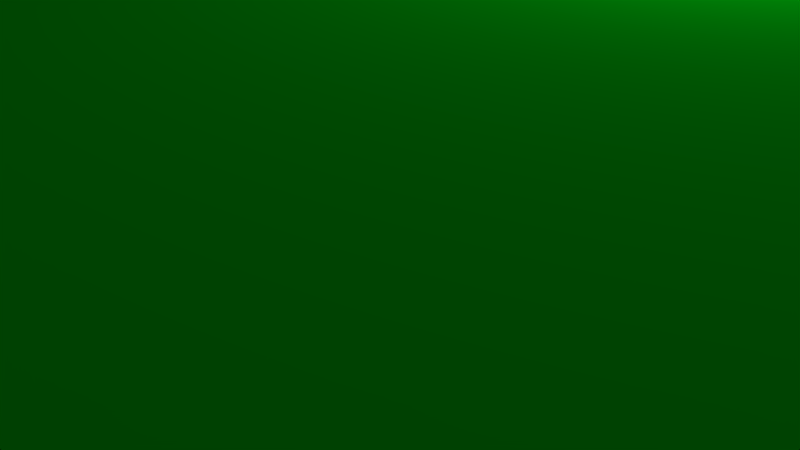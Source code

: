 # Source: room.blend  (saved by Blender 2.79.0; exported with 4.5.12 LTS)
import bpy
from mathutils import Matrix  # noqa: F401  (used for matrix-valued properties, if any)

bpy.ops.wm.read_factory_settings(use_empty=True)
scene = bpy.context.scene
scene.name = 'Scene'

# ---- collections
col_collection_1 = bpy.data.collections.new('Collection 1'); scene.collection.children.link(col_collection_1)

# ---- materials (node trees are filled in below, after node groups)
mat_material = bpy.data.materials.new('Material')
mat_material.alpha_threshold = 0.0
mat_material.use_transparent_shadow = False
mat_material.diffuse_color = (0.0, 0.8, 0.008689, 1.0)
mat_material.roughness = 0.5
mat_material.line_color = (0.0, 0.0, 0.0, 1.0)

# ---- material node trees

# ---- world
world_world = bpy.data.worlds.new('World'); scene.world = world_world
world_world.color = (0.05088, 0.05088, 0.05088)
world_world.use_sun_shadow = False
world_world.sun_shadow_jitter_overblur = 0.0
world_world.cycles.sampling_method = 'MANUAL'

# ---- cameras
cam_camera = bpy.data.cameras.new('Camera')
cam_camera.clip_end = 100.0
cam_camera.lens = 35.0
cam_camera.sensor_width = 32.0
cam_camera.sensor_height = 18.0
cam_camera.ortho_scale = 7.314
cam_camera.dof.focus_distance = 0.0
cam_camera.dof.aperture_fstop = 128.0

# ---- lights
light_lamp = bpy.data.lights.new('Lamp', 'POINT')
light_lamp.transmission_factor = 0.0
light_lamp.cutoff_distance = 30.0
light_lamp.energy = 100.0
light_lamp.shadow_buffer_clip_start = 1.001
light_lamp.shadow_soft_size = 0.1
light_lamp.shadow_maximum_resolution = 0.006
light_lamp.use_absolute_resolution = True
light_lamp_001 = bpy.data.lights.new('Lamp.001', 'POINT')
light_lamp_001.transmission_factor = 0.0
light_lamp_001.cutoff_distance = 30.0
light_lamp_001.energy = 100.0
light_lamp_001.shadow_buffer_clip_start = 1.001
light_lamp_001.shadow_soft_size = 0.1
light_lamp_001.shadow_maximum_resolution = 0.006
light_lamp_001.use_absolute_resolution = True

# ---- meshes
me_sphere = bpy.data.meshes.new('Sphere')
me_sphere.from_pydata([(0.0, 0.1951, 0.9808), (0.0, 0.3827, 0.9239), (0.0, 0.5556, 0.8315), (0.0, 0.7071, 0.7071), (0.0, 0.8315, 0.5556), (0.0, 0.9239, 0.3827), (0.0, 0.9808, 0.1951), (0.0, 1.0, 7.55e-08), (0.0, 0.9808, -0.1951), (0.0, 0.5556, -0.8315), (0.03806, 0.1913, 0.9808), (0.07466, 0.3753, 0.9239), (0.1084, 0.5449, 0.8315), (0.1379, 0.6935, 0.7071), (0.1622, 0.8155, 0.5556), (0.1802, 0.9061, 0.3827), (0.1913, 0.9619, 0.1951), (0.1951, 0.9808, 7.55e-08), (0.1913, 0.9619, -0.1951), (0.1802, 0.9061, -0.3827), (0.1622, 0.8155, -0.5556), (0.1379, 0.6935, -0.7071), (0.1084, 0.5449, -0.8315), (0.07466, 0.3753, -0.9239), (0.03806, 0.1913, -0.9808), (0.07466, 0.1802, 0.9808), (0.1464, 0.3536, 0.9239), (0.2126, 0.5133, 0.8315), (0.2706, 0.6533, 0.7071), (0.3182, 0.7682, 0.5556), (0.3536, 0.8536, 0.3827), (0.3753, 0.9061, 0.1951), (0.3827, 0.9239, 7.55e-08), (0.3753, 0.9061, -0.1951), (0.3536, 0.8536, -0.3827), (0.3182, 0.7682, -0.5556), (0.2706, 0.6533, -0.7071), (0.2126, 0.5133, -0.8315), (0.1464, 0.3536, -0.9239), (0.07466, 0.1802, -0.9808), (0.1084, 0.1622, 0.9808), (0.2126, 0.3182, 0.9239), (0.3087, 0.4619, 0.8315), (0.3928, 0.5879, 0.7071), (0.4619, 0.6913, 0.5556), (0.5133, 0.7682, 0.3827), (0.5449, 0.8155, 0.1951), (0.5556, 0.8315, 7.55e-08), (0.5449, 0.8155, -0.1951), (0.5133, 0.7682, -0.3827), (0.4619, 0.6913, -0.5556), (0.3928, 0.5879, -0.7071), (0.3087, 0.4619, -0.8315), (0.2126, 0.3182, -0.9239), (0.1084, 0.1622, -0.9808), (0.1379, 0.1379, 0.9808), (0.2706, 0.2706, 0.9239), (0.3928, 0.3928, 0.8315), (0.5, 0.5, 0.7071), (0.5879, 0.5879, 0.5556), (0.6533, 0.6533, 0.3827), (0.6935, 0.6935, 0.1951), (0.7071, 0.7071, 7.55e-08), (0.6935, 0.6935, -0.1951), (0.6533, 0.6533, -0.3827), (0.5879, 0.5879, -0.5556), (0.5, 0.5, -0.7071), (0.3928, 0.3928, -0.8315), (0.2706, 0.2706, -0.9239), (0.1379, 0.1379, -0.9808), (0.1622, 0.1084, 0.9808), (0.3182, 0.2126, 0.9239), (0.4619, 0.3087, 0.8315), (0.5879, 0.3928, 0.7071), (0.6913, 0.4619, 0.5556), (0.7682, 0.5133, 0.3827), (0.8155, 0.5449, 0.1951), (0.8315, 0.5556, 7.55e-08), (0.8155, 0.5449, -0.1951), (0.7682, 0.5133, -0.3827), (0.6913, 0.4619, -0.5556), (0.5879, 0.3928, -0.7071), (0.4619, 0.3087, -0.8315), (0.3182, 0.2126, -0.9239), (0.1622, 0.1084, -0.9808), (0.1802, 0.07466, 0.9808), (0.3536, 0.1464, 0.9239), (0.5133, 0.2126, 0.8315), (0.6533, 0.2706, 0.7071), (0.7682, 0.3182, 0.5556), (0.8536, 0.3536, 0.3827), (0.9061, 0.3753, 0.1951), (0.9239, 0.3827, 7.55e-08), (0.9061, 0.3753, -0.1951), (0.8536, 0.3536, -0.3827), (0.7682, 0.3182, -0.5556), (0.6533, 0.2706, -0.7071), (0.5133, 0.2126, -0.8315), (0.3536, 0.1464, -0.9239), (0.1802, 0.07466, -0.9808), (0.1913, 0.03806, 0.9808), (0.3753, 0.07466, 0.9239), (0.5449, 0.1084, 0.8315), (0.6935, 0.1379, 0.7071), (0.8155, 0.1622, 0.5556), (0.9061, 0.1802, 0.3827), (0.9619, 0.1913, 0.1951), (0.9808, 0.1951, 7.55e-08), (0.9619, 0.1913, -0.1951), (0.9061, 0.1802, -0.3827), (0.8155, 0.1622, -0.5556), (0.6935, 0.1379, -0.7071), (0.5449, 0.1084, -0.8315), (0.3753, 0.07466, -0.9239), (0.1913, 0.03806, -0.9808), (0.1951, -3.266e-07, 0.9808), (0.3827, -3.192e-07, 0.9239), (0.5556, -3.117e-07, 0.8315), (0.7071, -3.192e-07, 0.7071), (0.8315, -3.341e-07, 0.5556), (0.9239, -2.745e-07, 0.3827), (0.9808, -3.937e-07, 0.1951), (1.0, -3.788e-07, 7.55e-08), (0.9808, -3.937e-07, -0.1951), (0.9239, -2.298e-07, -0.3827), (0.8315, -3.341e-07, -0.5556), (0.7071, -3.192e-07, -0.7071), (0.5556, -3.415e-07, -0.8315), (0.3827, -3.043e-07, -0.9239), (0.1951, -3.08e-07, -0.9808), (0.1913, -0.03806, 0.9808), (0.3753, -0.07466, 0.9239), (0.5449, -0.1084, 0.8315), (0.6935, -0.138, 0.7071), (0.8155, -0.1622, 0.5556), (0.9061, -0.1802, 0.3827), (0.9619, -0.1913, 0.1951), (0.9808, -0.1951, 7.55e-08), (0.9619, -0.1913, -0.1951), (0.9061, -0.1802, -0.3827), (0.8155, -0.1622, -0.5556), (0.6935, -0.138, -0.7071), (0.5449, -0.1084, -0.8315), (0.3753, -0.07466, -0.9239), (0.1913, -0.03806, -0.9808), (0.1802, -0.07466, 0.9808), (0.3536, -0.1464, 0.9239), (0.5133, -0.2126, 0.8315), (0.6533, -0.2706, 0.7071), (0.7682, -0.3182, 0.5556), (0.8536, -0.3536, 0.3827), (0.9061, -0.3753, 0.1951), (0.9239, -0.3827, 7.55e-08), (0.9061, -0.3753, -0.1951), (0.8536, -0.3536, -0.3827), (0.7682, -0.3182, -0.5556), (0.6533, -0.2706, -0.7071), (0.5133, -0.2126, -0.8315), (0.3536, -0.1464, -0.9239), (0.1802, -0.07466, -0.9808), (0.1622, -0.1084, 0.9808), (0.3182, -0.2126, 0.9239), (0.4619, -0.3087, 0.8315), (0.5879, -0.3928, 0.7071), (0.6913, -0.4619, 0.5556), (0.7682, -0.5133, 0.3827), (0.8155, -0.5449, 0.1951), (0.8315, -0.5556, 7.55e-08), (0.8155, -0.5449, -0.1951), (0.7682, -0.5133, -0.3827), (0.6913, -0.4619, -0.5556), (0.5879, -0.3928, -0.7071), (0.4619, -0.3087, -0.8315), (0.3182, -0.2126, -0.9239), (0.1622, -0.1084, -0.9808), (0.1379, -0.138, 0.9808), (0.2706, -0.2706, 0.9239), (0.3928, -0.3928, 0.8315), (0.5, -0.5, 0.7071), (0.5879, -0.5879, 0.5556), (0.6533, -0.6533, 0.3827), (0.6935, -0.6935, 0.1951), (0.7071, -0.7071, 7.55e-08), (0.6935, -0.6935, -0.1951), (0.6533, -0.6533, -0.3827), (0.5879, -0.5879, -0.5556), (0.5, -0.5, -0.7071), (0.3928, -0.3928, -0.8315), (0.2706, -0.2706, -0.9239), (0.1379, -0.138, -0.9808), (0.1084, -0.1622, 0.9808), (0.2126, -0.3182, 0.9239), (0.3087, -0.4619, 0.8315), (0.3928, -0.5879, 0.7071), (0.4619, -0.6913, 0.5556), (0.5133, -0.7682, 0.3827), (0.5449, -0.8155, 0.1951), (0.5556, -0.8315, 7.55e-08), (0.5449, -0.8155, -0.1951), (0.5133, -0.7682, -0.3827), (0.4619, -0.6913, -0.5556), (0.3928, -0.5879, -0.7071), (0.3087, -0.4619, -0.8315), (0.2126, -0.3182, -0.9239), (0.1084, -0.1622, -0.9808), (0.0, -3.258e-07, -1.0), (0.07466, -0.1802, 0.9808), (0.1464, -0.3536, 0.9239), (0.2126, -0.5133, 0.8315), (0.2706, -0.6533, 0.7071), (0.3182, -0.7682, 0.5556), (0.3536, -0.8536, 0.3827), (0.3753, -0.9061, 0.1951), (0.3827, -0.9239, 7.55e-08), (0.3753, -0.9061, -0.1951), (0.3536, -0.8536, -0.3827), (0.3182, -0.7682, -0.5556), (0.2706, -0.6533, -0.7071), (0.2126, -0.5133, -0.8315), (0.1464, -0.3536, -0.9239), (0.07466, -0.1802, -0.9808), (0.03806, -0.1913, 0.9808), (0.07466, -0.3753, 0.9239), (0.1084, -0.5449, 0.8315), (0.1379, -0.6935, 0.7071), (0.1622, -0.8155, 0.5556), (0.1802, -0.9061, 0.3827), (0.1913, -0.9619, 0.1951), (0.1951, -0.9808, 7.55e-08), (0.1913, -0.9619, -0.1951), (0.1802, -0.9061, -0.3827), (0.1622, -0.8155, -0.5556), (0.1379, -0.6935, -0.7071), (0.1084, -0.5449, -0.8315), (0.07466, -0.3753, -0.9239), (0.03806, -0.1913, -0.9808), (-7.212e-09, -0.1951, 0.9808), (4.122e-08, -0.3827, 0.9239), (2.632e-08, -0.5556, 0.8315), (-2.584e-08, -0.7071, 0.7071), (-8.544e-08, -0.8315, 0.5556), (6.357e-08, -0.9239, 0.3827), (-8.544e-08, -0.9808, 0.1951), (-1.003e-07, -1.0, 7.55e-08), (-8.544e-08, -0.9808, -0.1951), (6.357e-08, -0.9239, -0.3827), (-8.544e-08, -0.8315, -0.5556), (-2.584e-08, -0.7071, -0.7071), (-1.094e-08, -0.5556, -0.8315), (3.964e-09, -0.3827, -0.9239), (3.964e-09, -0.1951, -0.9808), (-0.03806, -0.1913, 0.9808), (-0.07466, -0.3753, 0.9239), (-0.1084, -0.5449, 0.8315), (-0.1379, -0.6935, 0.7071), (-0.1622, -0.8155, 0.5556), (-0.1802, -0.9061, 0.3827), (-0.1913, -0.9619, 0.1951), (-0.1951, -0.9808, 7.55e-08), (-0.1913, -0.9619, -0.1951), (-0.1802, -0.9061, -0.3827), (-0.1622, -0.8155, -0.5556), (-0.1379, -0.6935, -0.7071), (-0.1084, -0.5449, -0.8315), (-0.07466, -0.3753, -0.9239), (-0.03806, -0.1913, -0.9808), (-0.07466, -0.1802, 0.9808), (-0.1464, -0.3536, 0.9239), (-0.2126, -0.5133, 0.8315), (-0.2706, -0.6533, 0.7071), (-0.3182, -0.7682, 0.5556), (-0.3536, -0.8536, 0.3827), (-0.3753, -0.9061, 0.1951), (-0.3827, -0.9239, 7.55e-08), (-0.3753, -0.9061, -0.1951), (-0.3536, -0.8536, -0.3827), (-0.3182, -0.7682, -0.5556), (-0.2706, -0.6533, -0.7071), (-0.2126, -0.5133, -0.8315), (-0.1464, -0.3536, -0.9239), (-0.07466, -0.1802, -0.9808), (-0.1084, -0.1622, 0.9808), (-0.2126, -0.3182, 0.9239), (-0.3087, -0.4619, 0.8315), (-0.3928, -0.5879, 0.7071), (-0.4619, -0.6913, 0.5556), (-0.5133, -0.7682, 0.3827), (-0.5449, -0.8155, 0.1951), (-0.5556, -0.8315, 7.55e-08), (-0.5449, -0.8155, -0.1951), (-0.5133, -0.7682, -0.3827), (-0.4619, -0.6913, -0.5556), (-0.3928, -0.5879, -0.7071), (-0.3087, -0.4619, -0.8315), (-0.2126, -0.3182, -0.9239), (-0.1084, -0.1622, -0.9808), (-2.304e-07, -5.562e-07, 1.0), (-0.1379, -0.138, 0.9808), (-0.2706, -0.2706, 0.9239), (-0.3928, -0.3928, 0.8315), (-0.5, -0.5, 0.7071), (-0.5879, -0.5879, 0.5556), (-0.6533, -0.6533, 0.3827), (-0.6935, -0.6935, 0.1951), (-0.7071, -0.7071, 7.55e-08), (-0.6935, -0.6935, -0.1951), (-0.6533, -0.6533, -0.3827), (-0.5879, -0.5879, -0.5556), (-0.5, -0.5, -0.7071), (-0.3928, -0.3928, -0.8315), (-0.2706, -0.2706, -0.9239), (-0.1379, -0.1379, -0.9808), (-0.1622, -0.1084, 0.9808), (-0.3182, -0.2126, 0.9239), (-0.4619, -0.3087, 0.8315), (-0.5879, -0.3928, 0.7071), (-0.6913, -0.4619, 0.5556), (-0.7682, -0.5133, 0.3827), (-0.8155, -0.5449, 0.1951), (-0.8315, -0.5556, 7.55e-08), (-0.8155, -0.5449, -0.1951), (-0.7682, -0.5133, -0.3827), (-0.6913, -0.4619, -0.5556), (-0.5879, -0.3928, -0.7071), (-0.4619, -0.3087, -0.8315), (-0.3182, -0.2126, -0.9239), (-0.1622, -0.1084, -0.9808), (-0.1802, -0.07466, 0.9808), (-0.3536, -0.1464, 0.9239), (-0.5133, -0.2126, 0.8315), (-0.6533, -0.2706, 0.7071), (-0.7682, -0.3182, 0.5556), (-0.8536, -0.3536, 0.3827), (-0.9061, -0.3753, 0.1951), (-0.9239, -0.3827, 7.55e-08), (-0.9061, -0.3753, -0.1951), (-0.8536, -0.3536, -0.3827), (-0.7682, -0.3182, -0.5556), (-0.6533, -0.2706, -0.7071), (-0.5133, -0.2126, -0.8315), (-0.3536, -0.1464, -0.9239), (-0.1802, -0.07466, -0.9808), (-0.1913, -0.03806, 0.9808), (-0.3753, -0.07466, 0.9239), (-0.5449, -0.1084, 0.8315), (-0.6935, -0.1379, 0.7071), (-0.8155, -0.1622, 0.5556), (-0.9061, -0.1802, 0.3827), (-0.9619, -0.1913, 0.1951), (-0.9808, -0.1951, 7.55e-08), (-0.9619, -0.1913, -0.1951), (-0.9061, -0.1802, -0.3827), (-0.8155, -0.1622, -0.5556), (-0.6935, -0.1379, -0.7071), (-0.5449, -0.1084, -0.8315), (-0.3753, -0.07466, -0.9239), (-0.1913, -0.03806, -0.9808), (-0.1951, -3.117e-07, 0.9808), (-0.3827, -2.819e-07, 0.9239), (-0.5556, -2.819e-07, 0.8315), (-0.7071, -1.851e-07, 0.7071), (-0.8315, -1.404e-07, 0.5556), (-0.9239, -3.192e-07, 0.3827), (-0.9808, -9.567e-08, 0.1951), (-1.0, -1.404e-07, 7.55e-08), (-0.9808, -9.567e-08, -0.1951), (-0.9239, -3.192e-07, -0.3827), (-0.8315, -1.404e-07, -0.5556), (-0.7071, -1.851e-07, -0.7071), (-0.5556, -2.596e-07, -0.8315), (-0.3827, -2.521e-07, -0.9239), (-0.1951, -3.155e-07, -0.9808), (-0.1913, 0.03806, 0.9808), (-0.3753, 0.07466, 0.9239), (-0.5449, 0.1084, 0.8315), (-0.6935, 0.1379, 0.7071), (-0.8155, 0.1622, 0.5556), (-0.9061, 0.1802, 0.3827), (-0.9619, 0.1913, 0.1951), (-0.9808, 0.1951, 7.55e-08), (-0.9619, 0.1913, -0.1951), (-0.9061, 0.1802, -0.3827), (-0.8155, 0.1622, -0.5556), (-0.6935, 0.1379, -0.7071), (-0.5449, 0.1084, -0.8315), (-0.3753, 0.07466, -0.9239), (-0.1913, 0.03806, -0.9808), (-0.1802, 0.07466, 0.9808), (-0.3536, 0.1464, 0.9239), (-0.5133, 0.2126, 0.8315), (-0.6533, 0.2706, 0.7071), (-0.7682, 0.3182, 0.5556), (-0.8536, 0.3536, 0.3827), (-0.9061, 0.3753, 0.1951), (-0.9239, 0.3827, 7.55e-08), (-0.9061, 0.3753, -0.1951), (-0.8536, 0.3536, -0.3827), (-0.7682, 0.3182, -0.5556), (-0.6533, 0.2706, -0.7071), (-0.5133, 0.2126, -0.8315), (-0.3536, 0.1464, -0.9239), (-0.1802, 0.07466, -0.9808), (-0.1622, 0.1084, 0.9808), (-0.3182, 0.2126, 0.9239), (-0.4619, 0.3087, 0.8315), (-0.5879, 0.3928, 0.7071), (-0.6913, 0.4619, 0.5556), (-0.7682, 0.5133, 0.3827), (-0.8155, 0.5449, 0.1951), (-0.8315, 0.5556, 7.55e-08), (-0.8155, 0.5449, -0.1951), (-0.7682, 0.5133, -0.3827), (-0.6913, 0.4619, -0.5556), (-0.5879, 0.3928, -0.7071), (-0.4619, 0.3087, -0.8315), (-0.3182, 0.2126, -0.9239), (-0.1622, 0.1084, -0.9808), (-0.1379, 0.1379, 0.9808), (-0.2706, 0.2706, 0.9239), (-0.3928, 0.3928, 0.8315), (-0.5, 0.5, 0.7071), (-0.5879, 0.5879, 0.5556), (-0.6533, 0.6533, 0.3827), (-0.6935, 0.6935, 0.1951), (-0.7071, 0.7071, 7.55e-08), (-0.6935, 0.6935, -0.1951), (-0.6533, 0.6533, -0.3827), (-0.5879, 0.5879, -0.5556), (-0.5, 0.5, -0.7071), (-0.3928, 0.3928, -0.8315), (-0.2706, 0.2706, -0.9239), (-0.1379, 0.1379, -0.9808), (-0.1084, 0.1622, 0.9808), (-0.2126, 0.3182, 0.9239), (-0.3087, 0.4619, 0.8315), (-0.3928, 0.5879, 0.7071), (-0.4619, 0.6913, 0.5556), (-0.5133, 0.7682, 0.3827), (-0.5449, 0.8155, 0.1951), (-0.5556, 0.8315, 7.55e-08), (-0.5449, 0.8155, -0.1951), (-0.5133, 0.7682, -0.3827), (-0.4619, 0.6913, -0.5556), (-0.3928, 0.5879, -0.7071), (-0.3087, 0.4619, -0.8315), (-0.2126, 0.3182, -0.9239), (-0.1084, 0.1622, -0.9808), (-0.07466, 0.1802, 0.9808), (-0.1464, 0.3536, 0.9239), (-0.2126, 0.5133, 0.8315), (-0.2706, 0.6533, 0.7071), (-0.3182, 0.7682, 0.5556), (-0.3536, 0.8536, 0.3827), (-0.3753, 0.9061, 0.1951), (-0.3827, 0.9239, 7.55e-08), (-0.3753, 0.9061, -0.1951), (-0.3536, 0.8536, -0.3827), (-0.3182, 0.7682, -0.5556), (-0.2706, 0.6533, -0.7071), (-0.2126, 0.5133, -0.8315), (-0.1464, 0.3536, -0.9239), (-0.07466, 0.1802, -0.9808), (-0.03806, 0.1913, 0.9808), (-0.07466, 0.3753, 0.9239), (-0.1084, 0.5449, 0.8315), (-0.1379, 0.6935, 0.7071), (-0.1622, 0.8155, 0.5556), (-0.1802, 0.9061, 0.3827), (-0.1913, 0.9619, 0.1951), (-0.1951, 0.9808, 7.55e-08), (-0.1913, 0.9619, -0.1951), (-0.1802, 0.9061, -0.3827), (-0.1622, 0.8155, -0.5556), (-0.1379, 0.6935, -0.7071), (-0.1084, 0.5449, -0.8315), (-0.07466, 0.3753, -0.9239), (-0.03806, 0.1913, -0.9808), (6.357e-08, 0.9239, -0.3827), (2.722e-07, 0.8315, -0.5556), (1.53e-07, 0.7071, -0.7071), (7.847e-08, 0.3827, -0.9239), (1.514e-08, 0.1951, -0.9808)], [], [(9, 479, 21, 22), (5, 4, 14, 15), (480, 9, 22, 23), (6, 5, 15, 16), (481, 480, 23, 24), (7, 6, 16, 17), (0, 296, 10), (205, 481, 24), (8, 7, 17, 18), (1, 0, 10, 11), (477, 8, 18, 19), (2, 1, 11, 12), (478, 477, 19, 20), (3, 2, 12, 13), (479, 478, 20, 21), (4, 3, 13, 14), (13, 12, 27, 28), (21, 20, 35, 36), (14, 13, 28, 29), (22, 21, 36, 37), (15, 14, 29, 30), (23, 22, 37, 38), (16, 15, 30, 31), (24, 23, 38, 39), (17, 16, 31, 32), (10, 296, 25), (205, 24, 39), (18, 17, 32, 33), (11, 10, 25, 26), (19, 18, 33, 34), (12, 11, 26, 27), (20, 19, 34, 35), (32, 31, 46, 47), (25, 296, 40), (205, 39, 54), (33, 32, 47, 48), (26, 25, 40, 41), (34, 33, 48, 49), (27, 26, 41, 42), (35, 34, 49, 50), (28, 27, 42, 43), (36, 35, 50, 51), (29, 28, 43, 44), (37, 36, 51, 52), (30, 29, 44, 45), (38, 37, 52, 53), (31, 30, 45, 46), (39, 38, 53, 54), (51, 50, 65, 66), (44, 43, 58, 59), (52, 51, 66, 67), (45, 44, 59, 60), (53, 52, 67, 68), (46, 45, 60, 61), (54, 53, 68, 69), (47, 46, 61, 62), (40, 296, 55), (205, 54, 69), (48, 47, 62, 63), (41, 40, 55, 56), (49, 48, 63, 64), (42, 41, 56, 57), (50, 49, 64, 65), (43, 42, 57, 58), (205, 69, 84), (63, 62, 77, 78), (56, 55, 70, 71), (64, 63, 78, 79), (57, 56, 71, 72), (65, 64, 79, 80), (58, 57, 72, 73), (66, 65, 80, 81), (59, 58, 73, 74), (67, 66, 81, 82), (60, 59, 74, 75), (68, 67, 82, 83), (61, 60, 75, 76), (69, 68, 83, 84), (62, 61, 76, 77), (55, 296, 70), (82, 81, 96, 97), (75, 74, 89, 90), (83, 82, 97, 98), (76, 75, 90, 91), (84, 83, 98, 99), (77, 76, 91, 92), (70, 296, 85), (205, 84, 99), (78, 77, 92, 93), (71, 70, 85, 86), (79, 78, 93, 94), (72, 71, 86, 87), (80, 79, 94, 95), (73, 72, 87, 88), (81, 80, 95, 96), (74, 73, 88, 89), (86, 85, 100, 101), (94, 93, 108, 109), (87, 86, 101, 102), (95, 94, 109, 110), (88, 87, 102, 103), (96, 95, 110, 111), (89, 88, 103, 104), (97, 96, 111, 112), (90, 89, 104, 105), (98, 97, 112, 113), (91, 90, 105, 106), (99, 98, 113, 114), (92, 91, 106, 107), (85, 296, 100), (205, 99, 114), (93, 92, 107, 108), (105, 104, 119, 120), (113, 112, 127, 128), (106, 105, 120, 121), (114, 113, 128, 129), (107, 106, 121, 122), (100, 296, 115), (205, 114, 129), (108, 107, 122, 123), (101, 100, 115, 116), (109, 108, 123, 124), (102, 101, 116, 117), (110, 109, 124, 125), (103, 102, 117, 118), (111, 110, 125, 126), (104, 103, 118, 119), (112, 111, 126, 127), (124, 123, 138, 139), (117, 116, 131, 132), (125, 124, 139, 140), (118, 117, 132, 133), (126, 125, 140, 141), (119, 118, 133, 134), (127, 126, 141, 142), (120, 119, 134, 135), (128, 127, 142, 143), (121, 120, 135, 136), (129, 128, 143, 144), (122, 121, 136, 137), (115, 296, 130), (205, 129, 144), (123, 122, 137, 138), (116, 115, 130, 131), (143, 142, 157, 158), (136, 135, 150, 151), (144, 143, 158, 159), (137, 136, 151, 152), (130, 296, 145), (205, 144, 159), (138, 137, 152, 153), (131, 130, 145, 146), (139, 138, 153, 154), (132, 131, 146, 147), (140, 139, 154, 155), (133, 132, 147, 148), (141, 140, 155, 156), (134, 133, 148, 149), (142, 141, 156, 157), (135, 134, 149, 150), (147, 146, 161, 162), (155, 154, 169, 170), (148, 147, 162, 163), (156, 155, 170, 171), (149, 148, 163, 164), (157, 156, 171, 172), (150, 149, 164, 165), (158, 157, 172, 173), (151, 150, 165, 166), (159, 158, 173, 174), (152, 151, 166, 167), (145, 296, 160), (205, 159, 174), (153, 152, 167, 168), (146, 145, 160, 161), (154, 153, 168, 169), (166, 165, 180, 181), (174, 173, 188, 189), (167, 166, 181, 182), (160, 296, 175), (205, 174, 189), (168, 167, 182, 183), (161, 160, 175, 176), (169, 168, 183, 184), (162, 161, 176, 177), (170, 169, 184, 185), (163, 162, 177, 178), (171, 170, 185, 186), (164, 163, 178, 179), (172, 171, 186, 187), (165, 164, 179, 180), (173, 172, 187, 188), (185, 184, 199, 200), (178, 177, 192, 193), (186, 185, 200, 201), (179, 178, 193, 194), (187, 186, 201, 202), (180, 179, 194, 195), (188, 187, 202, 203), (181, 180, 195, 196), (189, 188, 203, 204), (182, 181, 196, 197), (175, 296, 190), (205, 189, 204), (183, 182, 197, 198), (176, 175, 190, 191), (184, 183, 198, 199), (177, 176, 191, 192), (204, 203, 219, 220), (197, 196, 212, 213), (190, 296, 206), (205, 204, 220), (198, 197, 213, 214), (191, 190, 206, 207), (199, 198, 214, 215), (192, 191, 207, 208), (200, 199, 215, 216), (193, 192, 208, 209), (201, 200, 216, 217), (194, 193, 209, 210), (202, 201, 217, 218), (195, 194, 210, 211), (203, 202, 218, 219), (196, 195, 211, 212), (217, 216, 231, 232), (210, 209, 224, 225), (218, 217, 232, 233), (211, 210, 225, 226), (219, 218, 233, 234), (212, 211, 226, 227), (220, 219, 234, 235), (213, 212, 227, 228), (206, 296, 221), (205, 220, 235), (214, 213, 228, 229), (207, 206, 221, 222), (215, 214, 229, 230), (208, 207, 222, 223), (216, 215, 230, 231), (209, 208, 223, 224), (221, 296, 236), (205, 235, 250), (229, 228, 243, 244), (222, 221, 236, 237), (230, 229, 244, 245), (223, 222, 237, 238), (231, 230, 245, 246), (224, 223, 238, 239), (232, 231, 246, 247), (225, 224, 239, 240), (233, 232, 247, 248), (226, 225, 240, 241), (234, 233, 248, 249), (227, 226, 241, 242), (235, 234, 249, 250), (228, 227, 242, 243), (240, 239, 254, 255), (248, 247, 262, 263), (241, 240, 255, 256), (249, 248, 263, 264), (242, 241, 256, 257), (250, 249, 264, 265), (243, 242, 257, 258), (236, 296, 251), (205, 250, 265), (244, 243, 258, 259), (237, 236, 251, 252), (245, 244, 259, 260), (238, 237, 252, 253), (246, 245, 260, 261), (239, 238, 253, 254), (247, 246, 261, 262), (259, 258, 273, 274), (252, 251, 266, 267), (260, 259, 274, 275), (253, 252, 267, 268), (261, 260, 275, 276), (254, 253, 268, 269), (262, 261, 276, 277), (255, 254, 269, 270), (263, 262, 277, 278), (256, 255, 270, 271), (264, 263, 278, 279), (257, 256, 271, 272), (265, 264, 279, 280), (258, 257, 272, 273), (251, 296, 266), (205, 265, 280), (278, 277, 292, 293), (271, 270, 285, 286), (279, 278, 293, 294), (272, 271, 286, 287), (280, 279, 294, 295), (273, 272, 287, 288), (266, 296, 281), (205, 280, 295), (274, 273, 288, 289), (267, 266, 281, 282), (275, 274, 289, 290), (268, 267, 282, 283), (276, 275, 290, 291), (269, 268, 283, 284), (277, 276, 291, 292), (270, 269, 284, 285), (282, 281, 297, 298), (290, 289, 305, 306), (283, 282, 298, 299), (291, 290, 306, 307), (284, 283, 299, 300), (292, 291, 307, 308), (285, 284, 300, 301), (293, 292, 308, 309), (286, 285, 301, 302), (294, 293, 309, 310), (287, 286, 302, 303), (295, 294, 310, 311), (288, 287, 303, 304), (281, 296, 297), (205, 295, 311), (289, 288, 304, 305), (302, 301, 316, 317), (310, 309, 324, 325), (303, 302, 317, 318), (311, 310, 325, 326), (304, 303, 318, 319), (297, 296, 312), (205, 311, 326), (305, 304, 319, 320), (298, 297, 312, 313), (306, 305, 320, 321), (299, 298, 313, 314), (307, 306, 321, 322), (300, 299, 314, 315), (308, 307, 322, 323), (301, 300, 315, 316), (309, 308, 323, 324), (321, 320, 335, 336), (314, 313, 328, 329), (322, 321, 336, 337), (315, 314, 329, 330), (323, 322, 337, 338), (316, 315, 330, 331), (324, 323, 338, 339), (317, 316, 331, 332), (325, 324, 339, 340), (318, 317, 332, 333), (326, 325, 340, 341), (319, 318, 333, 334), (312, 296, 327), (205, 326, 341), (320, 319, 334, 335), (313, 312, 327, 328), (340, 339, 354, 355), (333, 332, 347, 348), (341, 340, 355, 356), (334, 333, 348, 349), (327, 296, 342), (205, 341, 356), (335, 334, 349, 350), (328, 327, 342, 343), (336, 335, 350, 351), (329, 328, 343, 344), (337, 336, 351, 352), (330, 329, 344, 345), (338, 337, 352, 353), (331, 330, 345, 346), (339, 338, 353, 354), (332, 331, 346, 347), (352, 351, 366, 367), (345, 344, 359, 360), (353, 352, 367, 368), (346, 345, 360, 361), (354, 353, 368, 369), (347, 346, 361, 362), (355, 354, 369, 370), (348, 347, 362, 363), (356, 355, 370, 371), (349, 348, 363, 364), (342, 296, 357), (205, 356, 371), (350, 349, 364, 365), (343, 342, 357, 358), (351, 350, 365, 366), (344, 343, 358, 359), (371, 370, 385, 386), (364, 363, 378, 379), (357, 296, 372), (205, 371, 386), (365, 364, 379, 380), (358, 357, 372, 373), (366, 365, 380, 381), (359, 358, 373, 374), (367, 366, 381, 382), (360, 359, 374, 375), (368, 367, 382, 383), (361, 360, 375, 376), (369, 368, 383, 384), (362, 361, 376, 377), (370, 369, 384, 385), (363, 362, 377, 378), (375, 374, 389, 390), (383, 382, 397, 398), (376, 375, 390, 391), (384, 383, 398, 399), (377, 376, 391, 392), (385, 384, 399, 400), (378, 377, 392, 393), (386, 385, 400, 401), (379, 378, 393, 394), (372, 296, 387), (205, 386, 401), (380, 379, 394, 395), (373, 372, 387, 388), (381, 380, 395, 396), (374, 373, 388, 389), (382, 381, 396, 397), (394, 393, 408, 409), (387, 296, 402), (205, 401, 416), (395, 394, 409, 410), (388, 387, 402, 403), (396, 395, 410, 411), (389, 388, 403, 404), (397, 396, 411, 412), (390, 389, 404, 405), (398, 397, 412, 413), (391, 390, 405, 406), (399, 398, 413, 414), (392, 391, 406, 407), (400, 399, 414, 415), (393, 392, 407, 408), (401, 400, 415, 416), (413, 412, 427, 428), (406, 405, 420, 421), (414, 413, 428, 429), (407, 406, 421, 422), (415, 414, 429, 430), (408, 407, 422, 423), (416, 415, 430, 431), (409, 408, 423, 424), (402, 296, 417), (205, 416, 431), (410, 409, 424, 425), (403, 402, 417, 418), (411, 410, 425, 426), (404, 403, 418, 419), (412, 411, 426, 427), (405, 404, 419, 420), (417, 296, 432), (205, 431, 446), (425, 424, 439, 440), (418, 417, 432, 433), (426, 425, 440, 441), (419, 418, 433, 434), (427, 426, 441, 442), (420, 419, 434, 435), (428, 427, 442, 443), (421, 420, 435, 436), (429, 428, 443, 444), (422, 421, 436, 437), (430, 429, 444, 445), (423, 422, 437, 438), (431, 430, 445, 446), (424, 423, 438, 439), (436, 435, 450, 451), (444, 443, 458, 459), (437, 436, 451, 452), (445, 444, 459, 460), (438, 437, 452, 453), (446, 445, 460, 461), (439, 438, 453, 454), (432, 296, 447), (205, 446, 461), (440, 439, 454, 455), (433, 432, 447, 448), (441, 440, 455, 456), (434, 433, 448, 449), (442, 441, 456, 457), (435, 434, 449, 450), (443, 442, 457, 458), (455, 454, 469, 470), (448, 447, 462, 463), (456, 455, 470, 471), (449, 448, 463, 464), (457, 456, 471, 472), (450, 449, 464, 465), (458, 457, 472, 473), (451, 450, 465, 466), (459, 458, 473, 474), (452, 451, 466, 467), (460, 459, 474, 475), (453, 452, 467, 468), (461, 460, 475, 476), (454, 453, 468, 469), (447, 296, 462), (205, 461, 476), (474, 473, 479, 9), (467, 466, 4, 5), (475, 474, 9, 480), (468, 467, 5, 6), (476, 475, 480, 481), (469, 468, 6, 7), (462, 296, 0), (205, 476, 481), (470, 469, 7, 8), (463, 462, 0, 1), (471, 470, 8, 477), (464, 463, 1, 2), (472, 471, 477, 478), (465, 464, 2, 3), (473, 472, 478, 479), (466, 465, 3, 4)])
_uv = me_sphere.uv_layers.new(name='UVMap')
_uv.uv.foreach_set('vector', [1.0, -5.96e-08, 1.0, 1.0, 0.0, 1.0, -5.96e-08, 0.0, 1.0, -5.96e-08, 1.0, 1.0, 0.0, 1.0, -5.96e-08, 0.0, 1.0, -5.96e-08, 1.0, 1.0, 0.0, 1.0, -5.96e-08, 0.0, 1.0, -5.96e-08, 1.0, 1.0, 0.0, 1.0, -5.96e-08, 0.0, 1.0, -5.96e-08, 1.0, 1.0, 0.0, 1.0, -5.96e-08, 0.0, 1.0, -5.96e-08, 1.0, 1.0, 0.0, 1.0, -5.96e-08, 0.0, 1.0, -5.96e-08, 1.0, 1.0, 0.0, 1.0, 1.0, -5.96e-08, 1.0, 1.0, 0.0, 1.0, 1.0, -5.96e-08, 1.0, 1.0, 0.0, 1.0, -5.96e-08, 0.0, 1.0, -5.96e-08, 1.0, 1.0, 0.0, 1.0, -5.96e-08, 0.0, 1.0, -5.96e-08, 1.0, 1.0, 0.0, 1.0, -5.96e-08, 0.0, 1.0, -5.96e-08, 1.0, 1.0, 0.0, 1.0, -5.96e-08, 0.0, 1.0, -5.96e-08, 1.0, 1.0, 0.0, 1.0, -5.96e-08, 0.0, 1.0, -5.96e-08, 1.0, 1.0, 0.0, 1.0, -5.96e-08, 0.0, 1.0, -5.96e-08, 1.0, 1.0, 0.0, 1.0, -5.96e-08, 0.0, 1.0, -5.96e-08, 1.0, 1.0, 0.0, 1.0, -5.96e-08, 0.0, 1.0, -5.96e-08, 1.0, 1.0, 0.0, 1.0, -5.96e-08, 0.0, 1.0, -5.96e-08, 1.0, 1.0, 0.0, 1.0, -5.96e-08, 0.0, 1.0, -5.96e-08, 1.0, 1.0, 0.0, 1.0, -5.96e-08, 0.0, 1.0, -5.96e-08, 1.0, 1.0, 0.0, 1.0, -5.96e-08, 0.0, 1.0, -5.96e-08, 1.0, 1.0, 0.0, 1.0, -5.96e-08, 0.0, 1.0, -5.96e-08, 1.0, 1.0, 0.0, 1.0, -5.96e-08, 0.0, 1.0, -5.96e-08, 1.0, 1.0, 0.0, 1.0, -5.96e-08, 0.0, 1.0, -5.96e-08, 1.0, 1.0, 0.0, 1.0, -5.96e-08, 0.0, 1.0, -5.96e-08, 1.0, 1.0, 0.0, 1.0, -5.96e-08, 0.0, 1.0, -5.96e-08, 1.0, 1.0, 0.0, 1.0, 1.0, -5.96e-08, 1.0, 1.0, 0.0, 1.0, 1.0, -5.96e-08, 1.0, 1.0, 0.0, 1.0, -5.96e-08, 0.0, 1.0, -5.96e-08, 1.0, 1.0, 0.0, 1.0, -5.96e-08, 0.0, 1.0, -5.96e-08, 1.0, 1.0, 0.0, 1.0, -5.96e-08, 0.0, 1.0, -5.96e-08, 1.0, 1.0, 0.0, 1.0, -5.96e-08, 0.0, 1.0, -5.96e-08, 1.0, 1.0, 0.0, 1.0, -5.96e-08, 0.0, 1.0, -5.96e-08, 1.0, 1.0, 0.0, 1.0, -5.96e-08, 0.0, 1.0, -5.96e-08, 1.0, 1.0, 0.0, 1.0, 1.0, -5.96e-08, 1.0, 1.0, 0.0, 1.0, 1.0, -5.96e-08, 1.0, 1.0, 0.0, 1.0, -5.96e-08, 0.0, 1.0, -5.96e-08, 1.0, 1.0, 0.0, 1.0, -5.96e-08, 0.0, 1.0, -5.96e-08, 1.0, 1.0, 0.0, 1.0, -5.96e-08, 0.0, 1.0, -5.96e-08, 1.0, 1.0, 0.0, 1.0, -5.96e-08, 0.0, 1.0, -5.96e-08, 1.0, 1.0, 0.0, 1.0, -5.96e-08, 0.0, 1.0, -5.96e-08, 1.0, 1.0, 0.0, 1.0, -5.96e-08, 0.0, 1.0, -5.96e-08, 1.0, 1.0, 0.0, 1.0, -5.96e-08, 0.0, 1.0, -5.96e-08, 1.0, 1.0, 0.0, 1.0, -5.96e-08, 0.0, 1.0, -5.96e-08, 1.0, 1.0, 0.0, 1.0, -5.96e-08, 0.0, 1.0, -5.96e-08, 1.0, 1.0, 0.0, 1.0, -5.96e-08, 0.0, 1.0, -5.96e-08, 1.0, 1.0, 0.0, 1.0, -5.96e-08, 0.0, 1.0, -5.96e-08, 1.0, 1.0, 0.0, 1.0, -5.96e-08, 0.0, 1.0, -5.96e-08, 1.0, 1.0, 0.0, 1.0, -5.96e-08, 0.0, 1.0, -5.96e-08, 1.0, 1.0, 0.0, 1.0, -5.96e-08, 0.0, 1.0, -5.96e-08, 1.0, 1.0, 0.0, 1.0, -5.96e-08, 0.0, 1.0, -5.96e-08, 1.0, 1.0, 0.0, 1.0, -5.96e-08, 0.0, 1.0, -5.96e-08, 1.0, 1.0, 0.0, 1.0, -5.96e-08, 0.0, 1.0, -5.96e-08, 1.0, 1.0, 0.0, 1.0, -5.96e-08, 0.0, 1.0, -5.96e-08, 1.0, 1.0, 0.0, 1.0, -5.96e-08, 0.0, 1.0, -5.96e-08, 1.0, 1.0, 0.0, 1.0, -5.96e-08, 0.0, 1.0, -5.96e-08, 1.0, 1.0, 0.0, 1.0, -5.96e-08, 0.0, 1.0, -5.96e-08, 1.0, 1.0, 0.0, 1.0, 1.0, -5.96e-08, 1.0, 1.0, 0.0, 1.0, 1.0, -5.96e-08, 1.0, 1.0, 0.0, 1.0, -5.96e-08, 0.0, 1.0, -5.96e-08, 1.0, 1.0, 0.0, 1.0, -5.96e-08, 0.0, 1.0, -5.96e-08, 1.0, 1.0, 0.0, 1.0, -5.96e-08, 0.0, 1.0, -5.96e-08, 1.0, 1.0, 0.0, 1.0, -5.96e-08, 0.0, 1.0, -5.96e-08, 1.0, 1.0, 0.0, 1.0, -5.96e-08, 0.0, 1.0, -5.96e-08, 1.0, 1.0, 0.0, 1.0, -5.96e-08, 0.0, 1.0, -5.96e-08, 1.0, 1.0, 0.0, 1.0, 1.0, -5.96e-08, 1.0, 1.0, 0.0, 1.0, -5.96e-08, 0.0, 1.0, -5.96e-08, 1.0, 1.0, 0.0, 1.0, -5.96e-08, 0.0, 1.0, -5.96e-08, 1.0, 1.0, 0.0, 1.0, -5.96e-08, 0.0, 1.0, -5.96e-08, 1.0, 1.0, 0.0, 1.0, -5.96e-08, 0.0, 1.0, -5.96e-08, 1.0, 1.0, 0.0, 1.0, -5.96e-08, 0.0, 1.0, -5.96e-08, 1.0, 1.0, 0.0, 1.0, -5.96e-08, 0.0, 1.0, -5.96e-08, 1.0, 1.0, 0.0, 1.0, -5.96e-08, 0.0, 1.0, -5.96e-08, 1.0, 1.0, 0.0, 1.0, -5.96e-08, 0.0, 1.0, -5.96e-08, 1.0, 1.0, 0.0, 1.0, -5.96e-08, 0.0, 1.0, -5.96e-08, 1.0, 1.0, 0.0, 1.0, -5.96e-08, 0.0, 1.0, -5.96e-08, 1.0, 1.0, 0.0, 1.0, -5.96e-08, 0.0, 1.0, -5.96e-08, 1.0, 1.0, 0.0, 1.0, -5.96e-08, 0.0, 1.0, -5.96e-08, 1.0, 1.0, 0.0, 1.0, -5.96e-08, 0.0, 1.0, -5.96e-08, 1.0, 1.0, 0.0, 1.0, -5.96e-08, 0.0, 1.0, -5.96e-08, 1.0, 1.0, 0.0, 1.0, 1.0, -5.96e-08, 1.0, 1.0, 0.0, 1.0, -5.96e-08, 0.0, 1.0, -5.96e-08, 1.0, 1.0, 0.0, 1.0, -5.96e-08, 0.0, 1.0, -5.96e-08, 1.0, 1.0, 0.0, 1.0, -5.96e-08, 0.0, 1.0, -5.96e-08, 1.0, 1.0, 0.0, 1.0, -5.96e-08, 0.0, 1.0, -5.96e-08, 1.0, 1.0, 0.0, 1.0, -5.96e-08, 0.0, 1.0, -5.96e-08, 1.0, 1.0, 0.0, 1.0, -5.96e-08, 0.0, 1.0, -5.96e-08, 1.0, 1.0, 0.0, 1.0, 1.0, -5.96e-08, 1.0, 1.0, 0.0, 1.0, 1.0, -5.96e-08, 1.0, 1.0, 0.0, 1.0, -5.96e-08, 0.0, 1.0, -5.96e-08, 1.0, 1.0, 0.0, 1.0, -5.96e-08, 0.0, 1.0, -5.96e-08, 1.0, 1.0, 0.0, 1.0, -5.96e-08, 0.0, 1.0, -5.96e-08, 1.0, 1.0, 0.0, 1.0, -5.96e-08, 0.0, 1.0, -5.96e-08, 1.0, 1.0, 0.0, 1.0, -5.96e-08, 0.0, 1.0, -5.96e-08, 1.0, 1.0, 0.0, 1.0, -5.96e-08, 0.0, 1.0, -5.96e-08, 1.0, 1.0, 0.0, 1.0, -5.96e-08, 0.0, 1.0, -5.96e-08, 1.0, 1.0, 0.0, 1.0, -5.96e-08, 0.0, 1.0, -5.96e-08, 1.0, 1.0, 0.0, 1.0, -5.96e-08, 0.0, 1.0, -5.96e-08, 1.0, 1.0, 0.0, 1.0, -5.96e-08, 0.0, 1.0, -5.96e-08, 1.0, 1.0, 0.0, 1.0, -5.96e-08, 0.0, 1.0, -5.96e-08, 1.0, 1.0, 0.0, 1.0, -5.96e-08, 0.0, 1.0, -5.96e-08, 1.0, 1.0, 0.0, 1.0, -5.96e-08, 0.0, 1.0, -5.96e-08, 1.0, 1.0, 0.0, 1.0, -5.96e-08, 0.0, 1.0, -5.96e-08, 1.0, 1.0, 0.0, 1.0, -5.96e-08, 0.0, 1.0, -5.96e-08, 1.0, 1.0, 0.0, 1.0, -5.96e-08, 0.0, 1.0, -5.96e-08, 1.0, 1.0, 0.0, 1.0, -5.96e-08, 0.0, 1.0, -5.96e-08, 1.0, 1.0, 0.0, 1.0, -5.96e-08, 0.0, 1.0, -5.96e-08, 1.0, 1.0, 0.0, 1.0, -5.96e-08, 0.0, 1.0, -5.96e-08, 1.0, 1.0, 0.0, 1.0, -5.96e-08, 0.0, 1.0, -5.96e-08, 1.0, 1.0, 0.0, 1.0, -5.96e-08, 0.0, 1.0, -5.96e-08, 1.0, 1.0, 0.0, 1.0, 1.0, -5.96e-08, 1.0, 1.0, 0.0, 1.0, 1.0, -5.96e-08, 1.0, 1.0, 0.0, 1.0, -5.96e-08, 0.0, 1.0, -5.96e-08, 1.0, 1.0, 0.0, 1.0, -5.96e-08, 0.0, 1.0, -5.96e-08, 1.0, 1.0, 0.0, 1.0, -5.96e-08, 0.0, 1.0, -5.96e-08, 1.0, 1.0, 0.0, 1.0, -5.96e-08, 0.0, 1.0, -5.96e-08, 1.0, 1.0, 0.0, 1.0, -5.96e-08, 0.0, 1.0, -5.96e-08, 1.0, 1.0, 0.0, 1.0, -5.96e-08, 0.0, 1.0, -5.96e-08, 1.0, 1.0, 0.0, 1.0, 1.0, -5.96e-08, 1.0, 1.0, 0.0, 1.0, 1.0, -5.96e-08, 1.0, 1.0, 0.0, 1.0, -5.96e-08, 0.0, 1.0, -5.96e-08, 1.0, 1.0, 0.0, 1.0, -5.96e-08, 0.0, 1.0, -5.96e-08, 1.0, 1.0, 0.0, 1.0, -5.96e-08, 0.0, 1.0, -5.96e-08, 1.0, 1.0, 0.0, 1.0, -5.96e-08, 0.0, 1.0, -5.96e-08, 1.0, 1.0, 0.0, 1.0, -5.96e-08, 0.0, 1.0, -5.96e-08, 1.0, 1.0, 0.0, 1.0, -5.96e-08, 0.0, 1.0, -5.96e-08, 1.0, 1.0, 0.0, 1.0, -5.96e-08, 0.0, 1.0, -5.96e-08, 1.0, 1.0, 0.0, 1.0, -5.96e-08, 0.0, 1.0, -5.96e-08, 1.0, 1.0, 0.0, 1.0, -5.96e-08, 0.0, 1.0, -5.96e-08, 1.0, 1.0, 0.0, 1.0, -5.96e-08, 0.0, 1.0, -5.96e-08, 1.0, 1.0, 0.0, 1.0, -5.96e-08, 0.0, 1.0, -5.96e-08, 1.0, 1.0, 0.0, 1.0, -5.96e-08, 0.0, 1.0, -5.96e-08, 1.0, 1.0, 0.0, 1.0, -5.96e-08, 0.0, 1.0, -5.96e-08, 1.0, 1.0, 0.0, 1.0, -5.96e-08, 0.0, 1.0, -5.96e-08, 1.0, 1.0, 0.0, 1.0, -5.96e-08, 0.0, 1.0, -5.96e-08, 1.0, 1.0, 0.0, 1.0, -5.96e-08, 0.0, 1.0, -5.96e-08, 1.0, 1.0, 0.0, 1.0, -5.96e-08, 0.0, 1.0, -5.96e-08, 1.0, 1.0, 0.0, 1.0, -5.96e-08, 0.0, 1.0, -5.96e-08, 1.0, 1.0, 0.0, 1.0, -5.96e-08, 0.0, 1.0, -5.96e-08, 1.0, 1.0, 0.0, 1.0, -5.96e-08, 0.0, 1.0, -5.96e-08, 1.0, 1.0, 0.0, 1.0, -5.96e-08, 0.0, 1.0, -5.96e-08, 1.0, 1.0, 0.0, 1.0, 1.0, -5.96e-08, 1.0, 1.0, 0.0, 1.0, 1.0, -5.96e-08, 1.0, 1.0, 0.0, 1.0, -5.96e-08, 0.0, 1.0, -5.96e-08, 1.0, 1.0, 0.0, 1.0, -5.96e-08, 0.0, 1.0, -5.96e-08, 1.0, 1.0, 0.0, 1.0, -5.96e-08, 0.0, 1.0, -5.96e-08, 1.0, 1.0, 0.0, 1.0, -5.96e-08, 0.0, 1.0, -5.96e-08, 1.0, 1.0, 0.0, 1.0, -5.96e-08, 0.0, 1.0, -5.96e-08, 1.0, 1.0, 0.0, 1.0, -5.96e-08, 0.0, 1.0, -5.96e-08, 1.0, 1.0, 0.0, 1.0, 1.0, -5.96e-08, 1.0, 1.0, 0.0, 1.0, 1.0, -5.96e-08, 1.0, 1.0, 0.0, 1.0, -5.96e-08, 0.0, 1.0, -5.96e-08, 1.0, 1.0, 0.0, 1.0, -5.96e-08, 0.0, 1.0, -5.96e-08, 1.0, 1.0, 0.0, 1.0, -5.96e-08, 0.0, 1.0, -5.96e-08, 1.0, 1.0, 0.0, 1.0, -5.96e-08, 0.0, 1.0, -5.96e-08, 1.0, 1.0, 0.0, 1.0, -5.96e-08, 0.0, 1.0, -5.96e-08, 1.0, 1.0, 0.0, 1.0, -5.96e-08, 0.0, 1.0, -5.96e-08, 1.0, 1.0, 0.0, 1.0, -5.96e-08, 0.0, 1.0, -5.96e-08, 1.0, 1.0, 0.0, 1.0, -5.96e-08, 0.0, 1.0, -5.96e-08, 1.0, 1.0, 0.0, 1.0, -5.96e-08, 0.0, 1.0, -5.96e-08, 1.0, 1.0, 0.0, 1.0, -5.96e-08, 0.0, 1.0, -5.96e-08, 1.0, 1.0, 0.0, 1.0, -5.96e-08, 0.0, 1.0, -5.96e-08, 1.0, 1.0, 0.0, 1.0, -5.96e-08, 0.0, 1.0, -5.96e-08, 1.0, 1.0, 0.0, 1.0, -5.96e-08, 0.0, 1.0, -5.96e-08, 1.0, 1.0, 0.0, 1.0, -5.96e-08, 0.0, 1.0, -5.96e-08, 1.0, 1.0, 0.0, 1.0, -5.96e-08, 0.0, 1.0, -5.96e-08, 1.0, 1.0, 0.0, 1.0, -5.96e-08, 0.0, 1.0, -5.96e-08, 1.0, 1.0, 0.0, 1.0, -5.96e-08, 0.0, 1.0, -5.96e-08, 1.0, 1.0, 0.0, 1.0, -5.96e-08, 0.0, 1.0, -5.96e-08, 1.0, 1.0, 0.0, 1.0, -5.96e-08, 0.0, 1.0, -5.96e-08, 1.0, 1.0, 0.0, 1.0, -5.96e-08, 0.0, 1.0, -5.96e-08, 1.0, 1.0, 0.0, 1.0, -5.96e-08, 0.0, 1.0, -5.96e-08, 1.0, 1.0, 0.0, 1.0, 1.0, -5.96e-08, 1.0, 1.0, 0.0, 1.0, 1.0, -5.96e-08, 1.0, 1.0, 0.0, 1.0, -5.96e-08, 0.0, 1.0, -5.96e-08, 1.0, 1.0, 0.0, 1.0, -5.96e-08, 0.0, 1.0, -5.96e-08, 1.0, 1.0, 0.0, 1.0, -5.96e-08, 0.0, 1.0, -5.96e-08, 1.0, 1.0, 0.0, 1.0, -5.96e-08, 0.0, 1.0, -5.96e-08, 1.0, 1.0, 0.0, 1.0, -5.96e-08, 0.0, 1.0, -5.96e-08, 1.0, 1.0, 0.0, 1.0, -5.96e-08, 0.0, 1.0, -5.96e-08, 1.0, 1.0, 0.0, 1.0, 1.0, -5.96e-08, 1.0, 1.0, 0.0, 1.0, 1.0, -5.96e-08, 1.0, 1.0, 0.0, 1.0, -5.96e-08, 0.0, 1.0, -5.96e-08, 1.0, 1.0, 0.0, 1.0, -5.96e-08, 0.0, 1.0, -5.96e-08, 1.0, 1.0, 0.0, 1.0, -5.96e-08, 0.0, 1.0, -5.96e-08, 1.0, 1.0, 0.0, 1.0, -5.96e-08, 0.0, 1.0, -5.96e-08, 1.0, 1.0, 0.0, 1.0, -5.96e-08, 0.0, 1.0, -5.96e-08, 1.0, 1.0, 0.0, 1.0, -5.96e-08, 0.0, 1.0, -5.96e-08, 1.0, 1.0, 0.0, 1.0, -5.96e-08, 0.0, 1.0, -5.96e-08, 1.0, 1.0, 0.0, 1.0, -5.96e-08, 0.0, 1.0, -5.96e-08, 1.0, 1.0, 0.0, 1.0, -5.96e-08, 0.0, 1.0, -5.96e-08, 1.0, 1.0, 0.0, 1.0, -5.96e-08, 0.0, 1.0, -5.96e-08, 1.0, 1.0, 0.0, 1.0, -5.96e-08, 0.0, 1.0, -5.96e-08, 1.0, 1.0, 0.0, 1.0, -5.96e-08, 0.0, 1.0, -5.96e-08, 1.0, 1.0, 0.0, 1.0, -5.96e-08, 0.0, 1.0, -5.96e-08, 1.0, 1.0, 0.0, 1.0, -5.96e-08, 0.0, 1.0, -5.96e-08, 1.0, 1.0, 0.0, 1.0, -5.96e-08, 0.0, 1.0, -5.96e-08, 1.0, 1.0, 0.0, 1.0, -5.96e-08, 0.0, 1.0, -5.96e-08, 1.0, 1.0, 0.0, 1.0, -5.96e-08, 0.0, 1.0, -5.96e-08, 1.0, 1.0, 0.0, 1.0, -5.96e-08, 0.0, 1.0, -5.96e-08, 1.0, 1.0, 0.0, 1.0, -5.96e-08, 0.0, 1.0, -5.96e-08, 1.0, 1.0, 0.0, 1.0, -5.96e-08, 0.0, 1.0, -5.96e-08, 1.0, 1.0, 0.0, 1.0, -5.96e-08, 0.0, 1.0, -5.96e-08, 1.0, 1.0, 0.0, 1.0, 1.0, -5.96e-08, 1.0, 1.0, 0.0, 1.0, 1.0, -5.96e-08, 1.0, 1.0, 0.0, 1.0, -5.96e-08, 0.0, 1.0, -5.96e-08, 1.0, 1.0, 0.0, 1.0, -5.96e-08, 0.0, 1.0, -5.96e-08, 1.0, 1.0, 0.0, 1.0, -5.96e-08, 0.0, 1.0, -5.96e-08, 1.0, 1.0, 0.0, 1.0, -5.96e-08, 0.0, 1.0, -5.96e-08, 1.0, 1.0, 0.0, 1.0, -5.96e-08, 0.0, 1.0, -5.96e-08, 1.0, 1.0, 0.0, 1.0, -5.96e-08, 0.0, 1.0, -5.96e-08, 1.0, 1.0, 0.0, 1.0, 1.0, -5.96e-08, 1.0, 1.0, 0.0, 1.0, 1.0, -5.96e-08, 1.0, 1.0, 0.0, 1.0, -5.96e-08, 0.0, 1.0, -5.96e-08, 1.0, 1.0, 0.0, 1.0, -5.96e-08, 0.0, 1.0, -5.96e-08, 1.0, 1.0, 0.0, 1.0, -5.96e-08, 0.0, 1.0, -5.96e-08, 1.0, 1.0, 0.0, 1.0, -5.96e-08, 0.0, 1.0, -5.96e-08, 1.0, 1.0, 0.0, 1.0, -5.96e-08, 0.0, 1.0, -5.96e-08, 1.0, 1.0, 0.0, 1.0, -5.96e-08, 0.0, 1.0, -5.96e-08, 1.0, 1.0, 0.0, 1.0, -5.96e-08, 0.0, 1.0, -5.96e-08, 1.0, 1.0, 0.0, 1.0, -5.96e-08, 0.0, 1.0, -5.96e-08, 1.0, 1.0, 0.0, 1.0, -5.96e-08, 0.0, 1.0, -5.96e-08, 1.0, 1.0, 0.0, 1.0, -5.96e-08, 0.0, 1.0, -5.96e-08, 1.0, 1.0, 0.0, 1.0, -5.96e-08, 0.0, 1.0, -5.96e-08, 1.0, 1.0, 0.0, 1.0, -5.96e-08, 0.0, 1.0, -5.96e-08, 1.0, 1.0, 0.0, 1.0, -5.96e-08, 0.0, 1.0, -5.96e-08, 1.0, 1.0, 0.0, 1.0, -5.96e-08, 0.0, 1.0, -5.96e-08, 1.0, 1.0, 0.0, 1.0, -5.96e-08, 0.0, 1.0, -5.96e-08, 1.0, 1.0, 0.0, 1.0, -5.96e-08, 0.0, 1.0, -5.96e-08, 1.0, 1.0, 0.0, 1.0, -5.96e-08, 0.0, 1.0, -5.96e-08, 1.0, 1.0, 0.0, 1.0, -5.96e-08, 0.0, 1.0, -5.96e-08, 1.0, 1.0, 0.0, 1.0, -5.96e-08, 0.0, 1.0, -5.96e-08, 1.0, 1.0, 0.0, 1.0, -5.96e-08, 0.0, 1.0, -5.96e-08, 1.0, 1.0, 0.0, 1.0, 1.0, -5.96e-08, 1.0, 1.0, 0.0, 1.0, 1.0, -5.96e-08, 1.0, 1.0, 0.0, 1.0, -5.96e-08, 0.0, 1.0, -5.96e-08, 1.0, 1.0, 0.0, 1.0, -5.96e-08, 0.0, 1.0, -5.96e-08, 1.0, 1.0, 0.0, 1.0, -5.96e-08, 0.0, 1.0, -5.96e-08, 1.0, 1.0, 0.0, 1.0, -5.96e-08, 0.0, 1.0, -5.96e-08, 1.0, 1.0, 0.0, 1.0, -5.96e-08, 0.0, 1.0, -5.96e-08, 1.0, 1.0, 0.0, 1.0, -5.96e-08, 0.0, 1.0, -5.96e-08, 1.0, 1.0, 0.0, 1.0, 1.0, -5.96e-08, 1.0, 1.0, 0.0, 1.0, 1.0, -5.96e-08, 1.0, 1.0, 0.0, 1.0, -5.96e-08, 0.0, 1.0, -5.96e-08, 1.0, 1.0, 0.0, 1.0, -5.96e-08, 0.0, 1.0, -5.96e-08, 1.0, 1.0, 0.0, 1.0, -5.96e-08, 0.0, 1.0, -5.96e-08, 1.0, 1.0, 0.0, 1.0, -5.96e-08, 0.0, 1.0, -5.96e-08, 1.0, 1.0, 0.0, 1.0, -5.96e-08, 0.0, 1.0, -5.96e-08, 1.0, 1.0, 0.0, 1.0, -5.96e-08, 0.0, 1.0, -5.96e-08, 1.0, 1.0, 0.0, 1.0, -5.96e-08, 0.0, 1.0, -5.96e-08, 1.0, 1.0, 0.0, 1.0, -5.96e-08, 0.0, 1.0, -5.96e-08, 1.0, 1.0, 0.0, 1.0, -5.96e-08, 0.0, 1.0, -5.96e-08, 1.0, 1.0, 0.0, 1.0, -5.96e-08, 0.0, 1.0, -5.96e-08, 1.0, 1.0, 0.0, 1.0, -5.96e-08, 0.0, 1.0, -5.96e-08, 1.0, 1.0, 0.0, 1.0, -5.96e-08, 0.0, 1.0, -5.96e-08, 1.0, 1.0, 0.0, 1.0, -5.96e-08, 0.0, 1.0, -5.96e-08, 1.0, 1.0, 0.0, 1.0, -5.96e-08, 0.0, 1.0, -5.96e-08, 1.0, 1.0, 0.0, 1.0, -5.96e-08, 0.0, 1.0, -5.96e-08, 1.0, 1.0, 0.0, 1.0, -5.96e-08, 0.0, 1.0, -5.96e-08, 1.0, 1.0, 0.0, 1.0, -5.96e-08, 0.0, 1.0, -5.96e-08, 1.0, 1.0, 0.0, 1.0, -5.96e-08, 0.0, 1.0, -5.96e-08, 1.0, 1.0, 0.0, 1.0, -5.96e-08, 0.0, 1.0, -5.96e-08, 1.0, 1.0, 0.0, 1.0, -5.96e-08, 0.0, 1.0, -5.96e-08, 1.0, 1.0, 0.0, 1.0, -5.96e-08, 0.0, 1.0, -5.96e-08, 1.0, 1.0, 0.0, 1.0, 1.0, -5.96e-08, 1.0, 1.0, 0.0, 1.0, 1.0, -5.96e-08, 1.0, 1.0, 0.0, 1.0, -5.96e-08, 0.0, 1.0, -5.96e-08, 1.0, 1.0, 0.0, 1.0, -5.96e-08, 0.0, 1.0, -5.96e-08, 1.0, 1.0, 0.0, 1.0, -5.96e-08, 0.0, 1.0, -5.96e-08, 1.0, 1.0, 0.0, 1.0, -5.96e-08, 0.0, 1.0, -5.96e-08, 1.0, 1.0, 0.0, 1.0, -5.96e-08, 0.0, 1.0, -5.96e-08, 1.0, 1.0, 0.0, 1.0, -5.96e-08, 0.0, 1.0, -5.96e-08, 1.0, 1.0, 0.0, 1.0, -5.96e-08, 0.0, 1.0, -5.96e-08, 1.0, 1.0, 0.0, 1.0, -5.96e-08, 0.0, 1.0, -5.96e-08, 1.0, 1.0, 0.0, 1.0, -5.96e-08, 0.0, 1.0, -5.96e-08, 1.0, 1.0, 0.0, 1.0, -5.96e-08, 0.0, 1.0, -5.96e-08, 1.0, 1.0, 0.0, 1.0, -5.96e-08, 0.0, 1.0, -5.96e-08, 1.0, 1.0, 0.0, 1.0, -5.96e-08, 0.0, 1.0, -5.96e-08, 1.0, 1.0, 0.0, 1.0, -5.96e-08, 0.0, 1.0, -5.96e-08, 1.0, 1.0, 0.0, 1.0, -5.96e-08, 0.0, 1.0, -5.96e-08, 1.0, 1.0, 0.0, 1.0, -5.96e-08, 0.0, 1.0, -5.96e-08, 1.0, 1.0, 0.0, 1.0, -5.96e-08, 0.0, 1.0, -5.96e-08, 1.0, 1.0, 0.0, 1.0, -5.96e-08, 0.0, 1.0, -5.96e-08, 1.0, 1.0, 0.0, 1.0, -5.96e-08, 0.0, 1.0, -5.96e-08, 1.0, 1.0, 0.0, 1.0, -5.96e-08, 0.0, 1.0, -5.96e-08, 1.0, 1.0, 0.0, 1.0, -5.96e-08, 0.0, 1.0, -5.96e-08, 1.0, 1.0, 0.0, 1.0, -5.96e-08, 0.0, 1.0, -5.96e-08, 1.0, 1.0, 0.0, 1.0, 1.0, -5.96e-08, 1.0, 1.0, 0.0, 1.0, 1.0, -5.96e-08, 1.0, 1.0, 0.0, 1.0, -5.96e-08, 0.0, 1.0, -5.96e-08, 1.0, 1.0, 0.0, 1.0, -5.96e-08, 0.0, 1.0, -5.96e-08, 1.0, 1.0, 0.0, 1.0, -5.96e-08, 0.0, 1.0, -5.96e-08, 1.0, 1.0, 0.0, 1.0, -5.96e-08, 0.0, 1.0, -5.96e-08, 1.0, 1.0, 0.0, 1.0, -5.96e-08, 0.0, 1.0, -5.96e-08, 1.0, 1.0, 0.0, 1.0, -5.96e-08, 0.0, 1.0, -5.96e-08, 1.0, 1.0, 0.0, 1.0, 1.0, -5.96e-08, 1.0, 1.0, 0.0, 1.0, 1.0, -5.96e-08, 1.0, 1.0, 0.0, 1.0, -5.96e-08, 0.0, 1.0, -5.96e-08, 1.0, 1.0, 0.0, 1.0, -5.96e-08, 0.0, 1.0, -5.96e-08, 1.0, 1.0, 0.0, 1.0, -5.96e-08, 0.0, 1.0, -5.96e-08, 1.0, 1.0, 0.0, 1.0, -5.96e-08, 0.0, 1.0, -5.96e-08, 1.0, 1.0, 0.0, 1.0, -5.96e-08, 0.0, 1.0, -5.96e-08, 1.0, 1.0, 0.0, 1.0, -5.96e-08, 0.0, 1.0, -5.96e-08, 1.0, 1.0, 0.0, 1.0, -5.96e-08, 0.0, 1.0, -5.96e-08, 1.0, 1.0, 0.0, 1.0, -5.96e-08, 0.0, 1.0, -5.96e-08, 1.0, 1.0, 0.0, 1.0, -5.96e-08, 0.0, 1.0, -5.96e-08, 1.0, 1.0, 0.0, 1.0, -5.96e-08, 0.0, 1.0, -5.96e-08, 1.0, 1.0, 0.0, 1.0, -5.96e-08, 0.0, 1.0, -5.96e-08, 1.0, 1.0, 0.0, 1.0, -5.96e-08, 0.0, 1.0, -5.96e-08, 1.0, 1.0, 0.0, 1.0, -5.96e-08, 0.0, 1.0, -5.96e-08, 1.0, 1.0, 0.0, 1.0, -5.96e-08, 0.0, 1.0, -5.96e-08, 1.0, 1.0, 0.0, 1.0, -5.96e-08, 0.0, 1.0, -5.96e-08, 1.0, 1.0, 0.0, 1.0, -5.96e-08, 0.0, 1.0, -5.96e-08, 1.0, 1.0, 0.0, 1.0, -5.96e-08, 0.0, 1.0, -5.96e-08, 1.0, 1.0, 0.0, 1.0, -5.96e-08, 0.0, 1.0, -5.96e-08, 1.0, 1.0, 0.0, 1.0, -5.96e-08, 0.0, 1.0, -5.96e-08, 1.0, 1.0, 0.0, 1.0, -5.96e-08, 0.0, 1.0, -5.96e-08, 1.0, 1.0, 0.0, 1.0, -5.96e-08, 0.0, 1.0, -5.96e-08, 1.0, 1.0, 0.0, 1.0, 1.0, -5.96e-08, 1.0, 1.0, 0.0, 1.0, 1.0, -5.96e-08, 1.0, 1.0, 0.0, 1.0, -5.96e-08, 0.0, 1.0, -5.96e-08, 1.0, 1.0, 0.0, 1.0, -5.96e-08, 0.0, 1.0, -5.96e-08, 1.0, 1.0, 0.0, 1.0, -5.96e-08, 0.0, 1.0, -5.96e-08, 1.0, 1.0, 0.0, 1.0, -5.96e-08, 0.0, 1.0, -5.96e-08, 1.0, 1.0, 0.0, 1.0, -5.96e-08, 0.0, 1.0, -5.96e-08, 1.0, 1.0, 0.0, 1.0, -5.96e-08, 0.0, 1.0, -5.96e-08, 1.0, 1.0, 0.0, 1.0, 1.0, -5.96e-08, 1.0, 1.0, 0.0, 1.0, 1.0, -5.96e-08, 1.0, 1.0, 0.0, 1.0, -5.96e-08, 0.0, 1.0, -5.96e-08, 1.0, 1.0, 0.0, 1.0, -5.96e-08, 0.0, 1.0, -5.96e-08, 1.0, 1.0, 0.0, 1.0, -5.96e-08, 0.0, 1.0, -5.96e-08, 1.0, 1.0, 0.0, 1.0, -5.96e-08, 0.0, 1.0, -5.96e-08, 1.0, 1.0, 0.0, 1.0, -5.96e-08, 0.0, 1.0, -5.96e-08, 1.0, 1.0, 0.0, 1.0, -5.96e-08, 0.0, 1.0, -5.96e-08, 1.0, 1.0, 0.0, 1.0, -5.96e-08, 0.0, 1.0, -5.96e-08, 1.0, 1.0, 0.0, 1.0, -5.96e-08, 0.0, 1.0, -5.96e-08, 1.0, 1.0, 0.0, 1.0, -5.96e-08, 0.0, 1.0, -5.96e-08, 1.0, 1.0, 0.0, 1.0, -5.96e-08, 0.0, 1.0, -5.96e-08, 1.0, 1.0, 0.0, 1.0, -5.96e-08, 0.0, 1.0, -5.96e-08, 1.0, 1.0, 0.0, 1.0, -5.96e-08, 0.0, 1.0, -5.96e-08, 1.0, 1.0, 0.0, 1.0, -5.96e-08, 0.0, 1.0, -5.96e-08, 1.0, 1.0, 0.0, 1.0, -5.96e-08, 0.0, 1.0, -5.96e-08, 1.0, 1.0, 0.0, 1.0, -5.96e-08, 0.0, 1.0, -5.96e-08, 1.0, 1.0, 0.0, 1.0, -5.96e-08, 0.0, 1.0, -5.96e-08, 1.0, 1.0, 0.0, 1.0, -5.96e-08, 0.0, 1.0, -5.96e-08, 1.0, 1.0, 0.0, 1.0, -5.96e-08, 0.0, 1.0, -5.96e-08, 1.0, 1.0, 0.0, 1.0, -5.96e-08, 0.0, 1.0, -5.96e-08, 1.0, 1.0, 0.0, 1.0, -5.96e-08, 0.0, 1.0, -5.96e-08, 1.0, 1.0, 0.0, 1.0, -5.96e-08, 0.0, 1.0, -5.96e-08, 1.0, 1.0, 0.0, 1.0, 1.0, -5.96e-08, 1.0, 1.0, 0.0, 1.0, 1.0, -5.96e-08, 1.0, 1.0, 0.0, 1.0, -5.96e-08, 0.0, 1.0, -5.96e-08, 1.0, 1.0, 0.0, 1.0, -5.96e-08, 0.0, 1.0, -5.96e-08, 1.0, 1.0, 0.0, 1.0, -5.96e-08, 0.0, 1.0, -5.96e-08, 1.0, 1.0, 0.0, 1.0, -5.96e-08, 0.0, 1.0, -5.96e-08, 1.0, 1.0, 0.0, 1.0, -5.96e-08, 0.0, 1.0, -5.96e-08, 1.0, 1.0, 0.0, 1.0, -5.96e-08, 0.0, 1.0, -5.96e-08, 1.0, 1.0, 0.0, 1.0, 1.0, -5.96e-08, 1.0, 1.0, 0.0, 1.0, 1.0, -5.96e-08, 1.0, 1.0, 0.0, 1.0, -5.96e-08, 0.0, 1.0, -5.96e-08, 1.0, 1.0, 0.0, 1.0, -5.96e-08, 0.0, 1.0, -5.96e-08, 1.0, 1.0, 0.0, 1.0, -5.96e-08, 0.0, 1.0, -5.96e-08, 1.0, 1.0, 0.0, 1.0, -5.96e-08, 0.0, 1.0, -5.96e-08, 1.0, 1.0, 0.0, 1.0, -5.96e-08, 0.0, 1.0, -5.96e-08, 1.0, 1.0, 0.0, 1.0, -5.96e-08, 0.0, 1.0, -5.96e-08, 1.0, 1.0, 0.0, 1.0, -5.96e-08, 0.0, 1.0, -5.96e-08, 1.0, 1.0, 0.0, 1.0, -5.96e-08, 0.0, 1.0, -5.96e-08, 1.0, 1.0, 0.0, 1.0, -5.96e-08, 0.0, 1.0, -5.96e-08, 1.0, 1.0, 0.0, 1.0, -5.96e-08, 0.0, 1.0, -5.96e-08, 1.0, 1.0, 0.0, 1.0, -5.96e-08, 0.0, 1.0, -5.96e-08, 1.0, 1.0, 0.0, 1.0, -5.96e-08, 0.0, 1.0, -5.96e-08, 1.0, 1.0, 0.0, 1.0, -5.96e-08, 0.0, 1.0, -5.96e-08, 1.0, 1.0, 0.0, 1.0, -5.96e-08, 0.0, 1.0, -5.96e-08, 1.0, 1.0, 0.0, 1.0, -5.96e-08, 0.0, 1.0, -5.96e-08, 1.0, 1.0, 0.0, 1.0, -5.96e-08, 0.0, 1.0, -5.96e-08, 1.0, 1.0, 0.0, 1.0, -5.96e-08, 0.0, 1.0, -5.96e-08, 1.0, 1.0, 0.0, 1.0, -5.96e-08, 0.0, 1.0, -5.96e-08, 1.0, 1.0, 0.0, 1.0, -5.96e-08, 0.0, 1.0, -5.96e-08, 1.0, 1.0, 0.0, 1.0, -5.96e-08, 0.0, 1.0, -5.96e-08, 1.0, 1.0, 0.0, 1.0, 1.0, -5.96e-08, 1.0, 1.0, 0.0, 1.0, 1.0, -5.96e-08, 1.0, 1.0, 0.0, 1.0, -5.96e-08, 0.0, 1.0, -5.96e-08, 1.0, 1.0, 0.0, 1.0, -5.96e-08, 0.0, 1.0, -5.96e-08, 1.0, 1.0, 0.0, 1.0, -5.96e-08, 0.0, 1.0, -5.96e-08, 1.0, 1.0, 0.0, 1.0, -5.96e-08, 0.0, 1.0, -5.96e-08, 1.0, 1.0, 0.0, 1.0, -5.96e-08, 0.0, 1.0, -5.96e-08, 1.0, 1.0, 0.0, 1.0, -5.96e-08, 0.0, 1.0, -5.96e-08, 1.0, 1.0, 0.0, 1.0, 1.0, -5.96e-08, 1.0, 1.0, 0.0, 1.0, 1.0, -5.96e-08, 1.0, 1.0, 0.0, 1.0, -5.96e-08, 0.0, 1.0, -5.96e-08, 1.0, 1.0, 0.0, 1.0, -5.96e-08, 0.0, 1.0, -5.96e-08, 1.0, 1.0, 0.0, 1.0, -5.96e-08, 0.0, 1.0, -5.96e-08, 1.0, 1.0, 0.0, 1.0, -5.96e-08, 0.0, 1.0, -5.96e-08, 1.0, 1.0, 0.0, 1.0, -5.96e-08, 0.0, 1.0, -5.96e-08, 1.0, 1.0, 0.0, 1.0, -5.96e-08, 0.0, 1.0, -5.96e-08, 1.0, 1.0, 0.0, 1.0, -5.96e-08, 0.0, 1.0, -5.96e-08, 1.0, 1.0, 0.0, 1.0, -5.96e-08, 0.0, 1.0, -5.96e-08, 1.0, 1.0, 0.0, 1.0, -5.96e-08, 0.0, 1.0, -5.96e-08, 1.0, 1.0, 0.0, 1.0, -5.96e-08, 0.0, 1.0, -5.96e-08, 1.0, 1.0, 0.0, 1.0, -5.96e-08, 0.0, 1.0, -5.96e-08, 1.0, 1.0, 0.0, 1.0, -5.96e-08, 0.0, 1.0, -5.96e-08, 1.0, 1.0, 0.0, 1.0, -5.96e-08, 0.0, 1.0, -5.96e-08, 1.0, 1.0, 0.0, 1.0, -5.96e-08, 0.0, 1.0, -5.96e-08, 1.0, 1.0, 0.0, 1.0, -5.96e-08, 0.0, 1.0, -5.96e-08, 1.0, 1.0, 0.0, 1.0, -5.96e-08, 0.0, 1.0, -5.96e-08, 1.0, 1.0, 0.0, 1.0, -5.96e-08, 0.0, 1.0, -5.96e-08, 1.0, 1.0, 0.0, 1.0, -5.96e-08, 0.0, 1.0, -5.96e-08, 1.0, 1.0, 0.0, 1.0, -5.96e-08, 0.0, 1.0, -5.96e-08, 1.0, 1.0, 0.0, 1.0, -5.96e-08, 0.0, 1.0, -5.96e-08, 1.0, 1.0, 0.0, 1.0, -5.96e-08, 0.0, 1.0, -5.96e-08, 1.0, 1.0, 0.0, 1.0, 1.0, -5.96e-08, 1.0, 1.0, 0.0, 1.0, 1.0, -5.96e-08, 1.0, 1.0, 0.0, 1.0, -5.96e-08, 0.0, 1.0, -5.96e-08, 1.0, 1.0, 0.0, 1.0, -5.96e-08, 0.0, 1.0, -5.96e-08, 1.0, 1.0, 0.0, 1.0, -5.96e-08, 0.0, 1.0, -5.96e-08, 1.0, 1.0, 0.0, 1.0, -5.96e-08, 0.0, 1.0, -5.96e-08, 1.0, 1.0, 0.0, 1.0, -5.96e-08, 0.0, 1.0, -5.96e-08, 1.0, 1.0, 0.0, 1.0, -5.96e-08, 0.0, 1.0, -5.96e-08, 1.0, 1.0, 0.0, 1.0, 1.0, -5.96e-08, 1.0, 1.0, 0.0, 1.0, 1.0, -5.96e-08, 1.0, 1.0, 0.0, 1.0, -5.96e-08, 0.0, 1.0, -5.96e-08, 1.0, 1.0, 0.0, 1.0, -5.96e-08, 0.0, 1.0, -5.96e-08, 1.0, 1.0, 0.0, 1.0, -5.96e-08, 0.0, 1.0, -5.96e-08, 1.0, 1.0, 0.0, 1.0, -5.96e-08, 0.0, 1.0, -5.96e-08, 1.0, 1.0, 0.0, 1.0, -5.96e-08, 0.0, 1.0, -5.96e-08, 1.0, 1.0, 0.0, 1.0, -5.96e-08, 0.0, 1.0, -5.96e-08, 1.0, 1.0, 0.0, 1.0, -5.96e-08, 0.0, 1.0, -5.96e-08, 1.0, 1.0, 0.0, 1.0, -5.96e-08, 0.0, 1.0, -5.96e-08, 1.0, 1.0, 0.0, 1.0, -5.96e-08, 0.0, 1.0, -5.96e-08, 1.0, 1.0, 0.0, 1.0, -5.96e-08, 0.0, 1.0, -5.96e-08, 1.0, 1.0, 0.0, 1.0, -5.96e-08, 0.0, 1.0, -5.96e-08, 1.0, 1.0, 0.0, 1.0, -5.96e-08, 0.0, 1.0, -5.96e-08, 1.0, 1.0, 0.0, 1.0, -5.96e-08, 0.0, 1.0, -5.96e-08, 1.0, 1.0, 0.0, 1.0, -5.96e-08, 0.0, 1.0, -5.96e-08, 1.0, 1.0, 0.0, 1.0, -5.96e-08, 0.0, 1.0, -5.96e-08, 1.0, 1.0, 0.0, 1.0, -5.96e-08, 0.0, 1.0, -5.96e-08, 1.0, 1.0, 0.0, 1.0, -5.96e-08, 0.0, 1.0, -5.96e-08, 1.0, 1.0, 0.0, 1.0, -5.96e-08, 0.0, 1.0, -5.96e-08, 1.0, 1.0, 0.0, 1.0, -5.96e-08, 0.0, 1.0, -5.96e-08, 1.0, 1.0, 0.0, 1.0, -5.96e-08, 0.0, 1.0, -5.96e-08, 1.0, 1.0, 0.0, 1.0, -5.96e-08, 0.0, 1.0, -5.96e-08, 1.0, 1.0, 0.0, 1.0, 1.0, -5.96e-08, 1.0, 1.0, 0.0, 1.0, 1.0, -5.96e-08, 1.0, 1.0, 0.0, 1.0, -5.96e-08, 0.0, 1.0, -5.96e-08, 1.0, 1.0, 0.0, 1.0, -5.96e-08, 0.0, 1.0, -5.96e-08, 1.0, 1.0, 0.0, 1.0, -5.96e-08, 0.0, 1.0, -5.96e-08, 1.0, 1.0, 0.0, 1.0, -5.96e-08, 0.0, 1.0, -5.96e-08, 1.0, 1.0, 0.0, 1.0, -5.96e-08, 0.0, 1.0, -5.96e-08, 1.0, 1.0, 0.0, 1.0, -5.96e-08, 0.0, 1.0, -5.96e-08, 1.0, 1.0, 0.0, 1.0, 1.0, -5.96e-08, 1.0, 1.0, 0.0, 1.0, 1.0, -5.96e-08, 1.0, 1.0, 0.0, 1.0, -5.96e-08, 0.0, 1.0, -5.96e-08, 1.0, 1.0, 0.0, 1.0, -5.96e-08, 0.0, 1.0, -5.96e-08, 1.0, 1.0, 0.0, 1.0, -5.96e-08, 0.0, 1.0, -5.96e-08, 1.0, 1.0, 0.0, 1.0, -5.96e-08, 0.0, 1.0, -5.96e-08, 1.0, 1.0, 0.0, 1.0, -5.96e-08, 0.0, 1.0, -5.96e-08, 1.0, 1.0, 0.0, 1.0, -5.96e-08, 0.0, 1.0, -5.96e-08, 1.0, 1.0, 0.0, 1.0, -5.96e-08, 0.0, 1.0, -5.96e-08, 1.0, 1.0, 0.0, 1.0, -5.96e-08, 0.0, 1.0, -5.96e-08, 1.0, 1.0, 0.0, 1.0, -5.96e-08, 0.0, 1.0, -5.96e-08, 1.0, 1.0, 0.0, 1.0, -5.96e-08, 0.0, 1.0, -5.96e-08, 1.0, 1.0, 0.0, 1.0, -5.96e-08, 0.0, 1.0, -5.96e-08, 1.0, 1.0, 0.0, 1.0, -5.96e-08, 0.0, 1.0, -5.96e-08, 1.0, 1.0, 0.0, 1.0, -5.96e-08, 0.0, 1.0, -5.96e-08, 1.0, 1.0, 0.0, 1.0, -5.96e-08, 0.0, 1.0, -5.96e-08, 1.0, 1.0, 0.0, 1.0, -5.96e-08, 0.0, 1.0, -5.96e-08, 1.0, 1.0, 0.0, 1.0, -5.96e-08, 0.0, 1.0, -5.96e-08, 1.0, 1.0, 0.0, 1.0, -5.96e-08, 0.0, 1.0, -5.96e-08, 1.0, 1.0, 0.0, 1.0, -5.96e-08, 0.0, 1.0, -5.96e-08, 1.0, 1.0, 0.0, 1.0, -5.96e-08, 0.0, 1.0, -5.96e-08, 1.0, 1.0, 0.0, 1.0, -5.96e-08, 0.0, 1.0, -5.96e-08, 1.0, 1.0, 0.0, 1.0, -5.96e-08, 0.0, 1.0, -5.96e-08, 1.0, 1.0, 0.0, 1.0, 1.0, -5.96e-08, 1.0, 1.0, 0.0, 1.0, 1.0, -5.96e-08, 1.0, 1.0, 0.0, 1.0, -5.96e-08, 0.0, 1.0, -5.96e-08, 1.0, 1.0, 0.0, 1.0, -5.96e-08, 0.0, 1.0, -5.96e-08, 1.0, 1.0, 0.0, 1.0, -5.96e-08, 0.0, 1.0, -5.96e-08, 1.0, 1.0, 0.0, 1.0, -5.96e-08, 0.0, 1.0, -5.96e-08, 1.0, 1.0, 0.0, 1.0, -5.96e-08, 0.0, 1.0, -5.96e-08, 1.0, 1.0, 0.0, 1.0, -5.96e-08, 0.0, 1.0, -5.96e-08, 1.0, 1.0, 0.0, 1.0, -5.96e-08, 0.0, 1.0, -5.96e-08, 1.0, 1.0, 0.0, 1.0, -5.96e-08, 0.0, 1.0, -5.96e-08, 1.0, 1.0, 0.0, 1.0, -5.96e-08, 0.0, 1.0, -5.96e-08, 1.0, 1.0, 0.0, 1.0, -5.96e-08, 0.0, 1.0, -5.96e-08, 1.0, 1.0, 0.0, 1.0, -5.96e-08, 0.0, 1.0, -5.96e-08, 1.0, 1.0, 0.0, 1.0, -5.96e-08, 0.0, 1.0, -5.96e-08, 1.0, 1.0, 0.0, 1.0, -5.96e-08, 0.0, 1.0, -5.96e-08, 1.0, 1.0, 0.0, 1.0, -5.96e-08, 0.0, 1.0, -5.96e-08, 1.0, 1.0, 0.0, 1.0, -5.96e-08, 0.0, 1.0, -5.96e-08, 1.0, 1.0, 0.0, 1.0, -5.96e-08, 0.0, 1.0, -5.96e-08, 1.0, 1.0, 0.0, 1.0, -5.96e-08, 0.0, 1.0, -5.96e-08, 1.0, 1.0, 0.0, 1.0, -5.96e-08, 0.0, 1.0, -5.96e-08, 1.0, 1.0, 0.0, 1.0, -5.96e-08, 0.0, 1.0, -5.96e-08, 1.0, 1.0, 0.0, 1.0, -5.96e-08, 0.0, 1.0, -5.96e-08, 1.0, 1.0, 0.0, 1.0, -5.96e-08, 0.0, 1.0, -5.96e-08, 1.0, 1.0, 0.0, 1.0, 1.0, -5.96e-08, 1.0, 1.0, 0.0, 1.0, 1.0, -5.96e-08, 1.0, 1.0, 0.0, 1.0, -5.96e-08, 0.0, 1.0, -5.96e-08, 1.0, 1.0, 0.0, 1.0, -5.96e-08, 0.0, 1.0, -5.96e-08, 1.0, 1.0, 0.0, 1.0, -5.96e-08, 0.0, 1.0, -5.96e-08, 1.0, 1.0, 0.0, 1.0, -5.96e-08, 0.0, 1.0, -5.96e-08, 1.0, 1.0, 0.0, 1.0, -5.96e-08, 0.0, 1.0, -5.96e-08, 1.0, 1.0, 0.0, 1.0, -5.96e-08, 0.0, 1.0, -5.96e-08, 1.0, 1.0, 0.0, 1.0, 1.0, -5.96e-08, 1.0, 1.0, 0.0, 1.0, 1.0, -5.96e-08, 1.0, 1.0, 0.0, 1.0, -5.96e-08, 0.0, 1.0, -5.96e-08, 1.0, 1.0, 0.0, 1.0, -5.96e-08, 0.0, 1.0, -5.96e-08, 1.0, 1.0, 0.0, 1.0, -5.96e-08, 0.0, 1.0, -5.96e-08, 1.0, 1.0, 0.0, 1.0, -5.96e-08, 0.0, 1.0, -5.96e-08, 1.0, 1.0, 0.0, 1.0, -5.96e-08, 0.0, 1.0, -5.96e-08, 1.0, 1.0, 0.0, 1.0, -5.96e-08, 0.0, 1.0, -5.96e-08, 1.0, 1.0, 0.0, 1.0, -5.96e-08, 0.0, 1.0, -5.96e-08, 1.0, 1.0, 0.0, 1.0, -5.96e-08, 0.0])
me_sphere.use_remesh_preserve_volume = False
me_sphere.use_remesh_preserve_attributes = False
me_sphere.use_mirror_vertex_groups = False
me_sphere.update()
me_cube = bpy.data.meshes.new('Cube')
me_cube.from_pydata([(4.392, 4.523, -0.1387), (4.392, -4.199, -0.1387), (-3.663, -4.17, -0.1097), (-3.663, 4.494, -0.1097), (4.392, 4.523, 0.1313), (4.392, -4.199, 0.1313), (-3.663, -4.17, 0.1023), (-3.663, 4.494, 0.1023), (-3.663, -4.199, -0.1387), (-3.663, 4.523, -0.1387), (-3.663, -4.199, 0.1313), (-3.663, 4.523, 0.1313), (4.392, -4.539, -0.1387), (-3.663, -4.539, -0.1387), (4.392, -4.539, 0.1313), (-3.663, -4.539, 0.1313), (4.641, 4.523, -0.1387), (4.641, -4.199, -0.1387), (4.641, 4.523, 0.1313), (4.641, -4.199, 0.1313), (4.641, -4.539, -0.1387), (4.641, -4.539, 0.1313), (4.392, 4.771, -0.1387), (-3.663, 4.771, -0.1387), (4.392, 4.771, 0.1313), (-3.663, 4.771, 0.1313), (4.641, 4.771, -0.1387), (4.641, 4.771, 0.1313), (-3.991, -4.199, -0.1387), (-3.991, -4.199, 0.1313), (-3.991, 4.523, -0.1387), (-3.991, 4.523, 0.1313), (-3.991, -4.17, -0.1097), (-3.991, 4.494, -0.1097), (-3.991, -4.17, 0.1023), (-3.991, 4.494, 0.1023), (-3.991, -4.539, -0.1387), (-3.991, -4.539, 0.1313), (-3.991, 4.771, -0.1387), (-3.991, 4.771, 0.1313), (4.392, -4.539, 2.815), (4.641, -4.539, 2.815), (-3.991, 4.771, 2.815), (-3.663, 4.771, 2.815), (4.392, 4.523, 2.815), (4.392, -4.199, 2.815), (-3.663, 4.523, 2.815), (-3.663, -4.199, 2.815), (-3.991, -4.199, 2.815), (-3.663, -4.17, 2.786), (-3.991, -4.17, 2.786), (-3.663, 4.494, 2.786), (-3.663, -4.539, 2.815), (4.641, 4.523, 2.815), (4.641, -4.199, 2.815), (4.392, 4.771, 2.815), (4.641, 4.771, 2.815), (-3.991, 4.494, 2.786), (-3.991, 4.523, 2.815), (-3.991, -4.539, 2.815), (-3.663, -4.199, 2.537), (-3.663, -4.199, 2.812), (-3.663, 4.523, 2.537), (-3.663, 4.523, 2.812), (4.495, -4.199, 2.537), (4.495, -4.199, 2.812), (4.495, 4.523, 2.537), (4.495, 4.523, 2.812)], [], [(0, 1, 8, 9), (4, 11, 10, 5), (27, 24, 55, 56), (6, 7, 51, 49), (39, 31, 58, 42), (16, 0, 22, 26), (2, 3, 9, 8), (18, 27, 56, 53), (25, 23, 38, 39), (7, 6, 10, 11), (12, 14, 15, 13), (24, 25, 43, 55), (8, 1, 12, 13), (25, 39, 42, 43), (16, 18, 19, 17), (17, 19, 21, 20), (1, 0, 16, 17), (12, 1, 17, 20), (14, 12, 20, 21), (35, 34, 50, 57), (22, 24, 27, 26), (24, 22, 23, 25), (29, 37, 59, 48), (18, 16, 26, 27), (7, 11, 46, 51), (0, 9, 23, 22), (29, 28, 36, 37), (32, 34, 35, 33), (34, 32, 28, 29), (33, 35, 31, 30), (30, 31, 39, 38), (13, 15, 37, 36), (3, 2, 32, 33), (14, 21, 41, 40), (23, 9, 30, 38), (2, 8, 28, 32), (9, 3, 33, 30), (8, 13, 36, 28), (46, 44, 55, 43), (49, 51, 57, 50), (46, 43, 42, 58), (52, 47, 48, 59), (45, 40, 41, 54), (45, 47, 52, 40), (44, 45, 54, 53), (47, 49, 50, 48), (44, 53, 56, 55), (51, 46, 58, 57), (4, 5, 45, 44), (34, 29, 48, 50), (15, 14, 40, 52), (37, 15, 52, 59), (19, 18, 53, 54), (11, 4, 44, 46), (31, 35, 57, 58), (5, 10, 47, 45), (10, 6, 49, 47), (21, 19, 54, 41), (60, 61, 63, 62), (62, 63, 67, 66), (66, 67, 65, 64), (64, 65, 61, 60), (62, 66, 64, 60), (67, 63, 61, 65)])
_uv = me_cube.uv_layers.new(name='UVMap')
_uv.uv.foreach_set('vector', [0.0, 0.0, 0.0, 0.0, 0.0, 0.0, 0.0, 0.0, 0.0, 1.0, 9.062, 1.0, 9.062, -11.88, 0.0, -11.88, 0.0, 0.0, 0.0, 0.0, 0.0, 0.0, 0.0, 0.0, -2.875, -1.312, 14.38, -1.312, 14.38, 6.312, -2.875, 6.312, 0.0, 0.0, 0.0, 0.0, 0.0, 0.0, 0.0, 0.0, 0.0, 0.0, 0.0, 0.0, 0.0, 0.0, 0.0, 0.0, 0.0, 0.0, 0.0, 0.0, 0.0, 0.0, 0.0, 0.0, 0.0, 0.0, 0.0, 0.0, 0.0, 0.0, 0.0, 0.0, 0.0, 0.0, 0.0, 0.0, 0.0, 0.0, 0.0, 0.0, 0.0, 0.0, 0.0, 0.0, 0.0, 0.0, 0.0, 0.0, 0.0, 0.0, 0.0, 0.0, 0.0, 0.0, 0.0, 0.0, 0.0, 0.0, 0.0, 0.0, 0.0, 0.0, 0.0, 0.0, 0.0, 0.0, 0.0, 0.0, 0.0, 0.0, 0.0, 0.0, 0.0, 0.0, 0.0, 0.0, 0.0, 0.0, 0.0, 0.0, 0.0, 0.0, 0.0, 0.0, 0.0, 0.0, 0.0, 0.0, 0.0, 0.0, 0.0, 0.0, 0.0, 0.0, 0.0, 0.0, 0.0, 0.0, 0.0, 0.0, 0.0, 0.0, 0.0, 0.0, 0.0, 0.0, 0.0, 0.0, 0.0, 0.0, 0.0, 0.0, 0.0, 0.0, 0.0, 0.0, 0.0, 0.0, 0.0, 0.0, 0.0, 0.0, 0.0, 0.0, 0.0, 0.0, 0.0, 0.0, 0.0, 0.0, 0.0, 0.0, 0.0, 0.0, 0.0, 0.0, 0.0, 0.0, 0.0, 0.0, 0.0, 0.0, 0.0, 0.0, 0.0, 0.0, 0.0, 0.0, 0.0, 0.0, 0.0, 0.0, 0.0, 0.0, 0.0, 0.0, 0.0, 0.0, 0.0, 0.0, -2.875, 6.312, -2.875, -1.312, 14.38, -1.312, 14.38, 6.312, 0.0, 0.0, 0.0, 0.0, 0.0, 0.0, 0.0, 0.0, 0.0, 0.0, 0.0, 0.0, 0.0, 0.0, 0.0, 0.0, 0.0, 0.0, 0.0, 0.0, 0.0, 0.0, 0.0, 0.0, 0.0, 0.0, 0.0, 0.0, 0.0, 0.0, 0.0, 0.0, 0.0, 0.0, 0.0, 0.0, 0.0, 0.0, 0.0, 0.0, 0.0, 0.0, 0.0, 0.0, 0.0, 0.0, 0.0, 0.0, 0.0, 0.0, 0.0, 0.0, 0.0, 0.0, 0.0, 0.0, 0.0, 0.0, 0.0, 0.0, 0.0, 0.0, 0.0, 0.0, 0.0, 0.0, 0.0, 0.0, 0.0, 0.0, 0.0, 0.0, 0.0, 0.0, 0.0, 0.0, 0.0, 0.0, 0.0, 0.0, 0.0, 0.0, 0.0, 0.0, 0.0, 0.0, 0.0, 0.0, 0.0, 0.0, 0.0, 0.0, 0.0, 0.0, 0.0, 0.0, 0.0, 0.0, 0.0, 0.0, 0.0, 0.0, 0.0, 0.0, 0.0, 0.0, 0.0, 0.0, 0.0, 0.0, 0.0, 0.0, 0.0, 0.0, 0.0, 0.0, 0.0, 0.0, 0.0, 0.0, 0.0, 0.0, 0.0, 0.0, 0.0, 0.0, 0.0, 0.0, 0.0, 0.0, 0.0, 0.0, 0.0, 0.0, 0.0, 0.0, 0.0, 0.0, 0.0, 0.0, 0.0, 0.0, 0.0, 0.0, 0.0, 0.0, 0.0, 0.0, 0.0, 0.0, 0.0, 0.0, 0.0, 0.0, 0.0, 0.0, 0.0, 0.0, 0.0, 0.0, 0.0, 0.0, 0.0, 0.0, 0.0, 0.0, 0.0, 0.0, 0.0, 0.0, 0.0, 0.0, 0.0, 0.0, 0.0, 0.0, 0.0, 0.0, 0.0, 0.0, 0.0, 0.0, 0.0, 0.0, -2.875, -1.312, 14.38, -1.312, 14.38, 6.312, -2.875, 6.312, 0.0, 0.0, 0.0, 0.0, 0.0, 0.0, 0.0, 0.0, 0.0, 0.0, 0.0, 0.0, 0.0, 0.0, 0.0, 0.0, 0.0, 0.0, 0.0, 0.0, 0.0, 0.0, 0.0, 0.0, 0.0, 0.0, 0.0, 0.0, 0.0, 0.0, 0.0, 0.0, -2.875, -1.312, 14.38, -1.312, 14.38, 6.312, -2.875, 6.312, 0.0, 0.0, 0.0, 0.0, 0.0, 0.0, 0.0, 0.0, -2.875, -1.312, 14.38, -1.312, 14.38, 6.312, -2.875, 6.312, -2.875, -1.312, 14.38, -1.312, 14.38, 6.312, -2.875, 6.312, 0.0, 0.0, 0.0, 0.0, 0.0, 0.0, 0.0, 0.0, 0.0, 0.0, 0.0, 0.0, 0.0, 0.0, 0.0, 0.0, 0.0, 0.0, 0.0, 0.0, 0.0, 0.0, 0.0, 0.0, 0.0, 0.0, 0.0, 0.0, 0.0, 0.0, 0.0, 0.0, 0.0, 0.0, 0.0, 0.0, 0.0, 0.0, 0.0, 0.0, 10.06, -7.625, 10.06, 0.9352, 9.669e-05, 0.9352, 9.669e-05, -7.625, 0.0, 0.0, 0.0, 0.0, 0.0, 0.0, 0.0, 0.0])
me_cube.materials.append(mat_material)
me_cube.use_remesh_preserve_volume = False
me_cube.use_remesh_preserve_attributes = False
me_cube.use_mirror_vertex_groups = False
me_cube.update()

# ---- objects
ob_sphere = bpy.data.objects.new('Sphere', me_sphere)
ob_cube = bpy.data.objects.new('Cube', me_cube)
ob_lamp = bpy.data.objects.new('Lamp', light_lamp)
ob_camera = bpy.data.objects.new('Camera', cam_camera)
ob_lamp_001 = bpy.data.objects.new('Lamp.001', light_lamp_001)

# ---- transforms, parenting, visibility, modifiers, constraints
ob_sphere.location = (-2.845, 0.3422, -0.01265)
ob_sphere.lineart.crease_threshold = 0.0
ob_cube.location = (0.0, 0.0, -1.527)
ob_cube.scale = (2.0, 2.0, 2.0)
ob_cube.lock_rotations_4d = False
ob_cube.empty_display_type = 'ARROWS'
ob_cube.lineart.crease_threshold = 0.0
ob_lamp.location = (4.076, 1.005, 6.51)
ob_lamp.rotation_euler = (0.6503, 0.05522, 1.866)
ob_lamp.lock_rotations_4d = False
ob_lamp.empty_display_type = 'ARROWS'
ob_lamp.color = (0.0, 0.0, 0.0, 0.0)
ob_lamp.lineart.crease_threshold = 0.0
ob_camera.location = (7.481, -6.508, 5.344)
ob_camera.rotation_euler = (1.109, 0.0, 0.8149)
ob_camera.lock_rotations_4d = False
ob_camera.empty_display_type = 'ARROWS'
ob_camera.color = (0.0, 0.0, 0.0, 0.0)
ob_camera.display_type = 'WIRE'
ob_camera.lineart.crease_threshold = 0.0
ob_lamp_001.location = (4.076, 1.005, 0.06154)
ob_lamp_001.rotation_euler = (0.6503, 0.05522, 1.866)
ob_lamp_001.lock_rotations_4d = False
ob_lamp_001.empty_display_type = 'ARROWS'
ob_lamp_001.color = (0.0, 0.0, 0.0, 0.0)
ob_lamp_001.lineart.crease_threshold = 0.0

# ---- collection membership
col_collection_1.objects.link(ob_sphere)
col_collection_1.objects.link(ob_cube)
col_collection_1.objects.link(ob_lamp)
col_collection_1.objects.link(ob_camera)
col_collection_1.objects.link(ob_lamp_001)

# ---- scene / render settings (as saved in the file)
scene.camera = ob_camera
scene.frame_start = 1; scene.frame_end = 250; scene.frame_set(0)
scene.render.engine = 'BLENDER_EEVEE_NEXT'
scene.render.resolution_percentage = 50
scene.render.dither_intensity = 0.0
scene.cycles.use_denoising = False
scene.cycles.samples = 128
scene.cycles.sampling_pattern = 'TABULATED_SOBOL'
scene.cycles.use_adaptive_sampling = False
scene.cycles.use_light_tree = False
scene.cycles.blur_glossy = 0.0
scene.cycles.sample_clamp_indirect = 0.0
scene.view_settings.view_transform = 'Standard'
bpy.context.view_layer.update()
